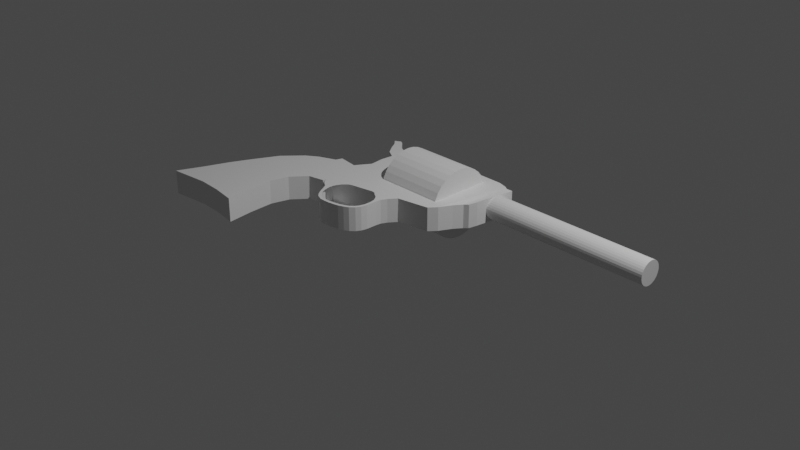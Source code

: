 # Source: pistol.blend  (saved by Blender 3.0.42; exported with 4.5.12 LTS)
import bpy
from mathutils import Matrix  # noqa: F401  (used for matrix-valued properties, if any)

bpy.ops.wm.read_factory_settings(use_empty=True)
scene = bpy.context.scene
scene.name = 'Scene'

# ---- collections
col_collection = bpy.data.collections.new('Collection'); scene.collection.children.link(col_collection)

# ---- world
world_world = bpy.data.worlds.new('World'); scene.world = world_world
world_world.use_nodes = True; world_world.node_tree.nodes.clear()
_N = world_world.node_tree.nodes; _L = world_world.node_tree.links
n0 = _N.new('ShaderNodeOutputWorld'); n0.name = 'World Output'; n0.location = (300, 300)
n1 = _N.new('ShaderNodeBackground'); n1.name = 'Background'; n1.location = (10, 300)
n1.inputs[0].default_value = (0.05088, 0.05088, 0.05088, 1.0)
_L.new(n1.outputs[0], n0.inputs[0])
n0.is_active_output = True
world_world.color = (0.05088, 0.05088, 0.05088)
world_world.use_sun_shadow = False
world_world.sun_shadow_jitter_overblur = 0.0

# ---- cameras
cam_camera = bpy.data.cameras.new('Camera')
cam_camera.clip_end = 100.0
cam_camera.ortho_scale = 7.314

# ---- lights
light_light = bpy.data.lights.new('Light', 'POINT')
light_light.transmission_factor = 0.0
light_light.energy = 1000.0
light_light.shadow_soft_size = 0.1
light_light.shadow_maximum_resolution = 0.006
light_light.use_absolute_resolution = True

# ---- meshes
me_cube_001 = bpy.data.meshes.new('Cube.001')
me_cube_001.from_pydata([(-1.046, -1.0, -1.0), (-1.046, -1.0, 1.0), (-0.1133, 1.031, -1.0), (-0.1133, 1.031, 1.0), (1.0, -1.0, -1.0), (1.0, -1.0, 1.0), (1.682, 1.113, -1.0), (1.682, 1.113, 1.0), (-0.3908, 0.506, -1.0), (-0.3908, 0.506, 1.0), (0.9783, 0.4853, -1.0), (0.9783, 0.4853, 1.0), (-0.2451, 0.7821, 1.0), (1.267, 0.8198, -1.0), (-0.2451, 0.7821, -1.0), (1.267, 0.8198, 1.0), (-0.6086, 0.05487, -1.0), (0.8693, 0.09361, 1.0), (-0.6086, 0.05487, 1.0), (0.8693, 0.09361, -1.0), (-0.8043, -0.4518, -1.0), (0.9116, -0.448, 1.0), (-0.8043, -0.4518, 1.0), (0.9116, -0.448, -1.0), (0.9088, 0.9655, -1.0), (0.9088, 0.9655, 1.0), (0.4275, -0.9272, -1.0), (0.4275, -0.9272, 1.0), (0.3949, 0.4941, 1.0), (0.3949, 0.4941, -1.0), (0.6755, 0.7486, -1.0), (0.6755, 0.7486, 1.0), (0.2395, 0.07711, 1.0), (0.2395, 0.07711, -1.0), (0.1804, -0.4496, 1.0), (0.1804, -0.4496, -1.0), (0.4787, 0.9932, -1.0), (-0.135, -0.9058, 1.0), (0.06425, 0.4991, -1.0), (0.2881, 0.7627, -1.0), (-0.1174, 0.06775, -1.0), (-0.234, -0.4505, -1.0), (0.4787, 0.9932, 1.0), (-0.135, -0.9058, -1.0), (0.06425, 0.4991, 1.0), (0.2881, 0.7627, 1.0), (-0.1174, 0.06775, 1.0), (-0.234, -0.4505, 1.0), (1.053, 3.375, 1.0), (1.854, 3.12, 1.0), (1.854, 3.12, -1.0), (1.053, 3.375, -1.0), (3.23, 1.351, -1.0), (3.23, 1.351, 1.0), (3.162, 3.396, -1.0), (3.162, 3.396, 1.0), (4.265, 1.524, -1.0), (4.473, 3.382, -1.0), (4.473, 3.382, 1.0), (4.265, 1.524, 1.0), (2.449, 1.238, 1.0), (2.449, 1.238, -1.0), (2.496, 3.399, -1.0), (2.496, 3.399, 1.0), (-0.1661, 0.9315, 1.0), (1.654, 0.8904, -1.0), (-0.1661, 0.9315, -1.0), (1.654, 0.8904, 1.0), (0.8154, 0.8787, 1.0), (0.8154, 0.8787, -1.0), (0.4024, 0.9009, -1.0), (0.4024, 0.9009, 1.0), (4.41, 1.686, -1.0), (4.705, 3.317, -1.0), (4.705, 3.317, 1.0), (4.41, 1.686, 1.0), (4.81, 2.393, -1.0), (4.94, 3.27, -1.0), (4.94, 3.27, 1.0), (4.81, 2.393, 1.0), (4.633, 2.177, 0.8612), (4.633, 2.177, -1.139), (4.782, 3.269, -1.0), (4.782, 3.269, 1.0), (4.527, 1.978, 0.9287), (4.527, 1.978, -1.071), (4.744, 3.292, -1.0), (4.744, 3.292, 1.0), (4.741, 2.228, -1.079), (4.85, 3.27, -1.0), (4.85, 3.27, 1.0), (4.741, 2.228, 0.9208), (2.201, 1.198, 1.0), (2.201, 1.198, -1.0), (2.289, 3.369, -1.0), (2.289, 3.369, 1.0), (1.416, 1.062, 1.0), (0.8031, -0.975, -1.0), (0.7776, 0.4883, 1.0), (1.063, 0.7953, 1.0), (0.6527, 0.08794, 1.0), (0.6601, -0.4485, 1.0), (1.416, 1.062, -1.0), (0.8031, -0.975, 1.0), (0.7776, 0.4883, -1.0), (1.063, 0.7953, -1.0), (0.6527, 0.08794, -1.0), (0.6601, -0.4485, -1.0), (1.725, 3.109, 1.0), (1.725, 3.109, -1.0), (1.366, 0.8864, 1.0), (1.366, 0.8864, -1.0), (1.928, 1.153, 1.0), (1.928, 1.153, -1.0), (2.046, 3.196, -1.0), (2.046, 3.196, 1.0), (0.5644, 1.61, 1.0), (0.9617, 1.759, 1.0), (0.2813, 1.434, 1.0), (1.731, 1.693, -1.0), (1.731, 1.693, 1.0), (0.2813, 1.434, -1.0), (0.5644, 1.61, -1.0), (0.9617, 1.759, -1.0), (3.21, 1.942, 1.0), (3.21, 1.942, -1.0), (4.325, 2.061, 1.0), (4.325, 2.061, -1.0), (2.463, 1.862, -1.0), (2.463, 1.862, 1.0), (4.495, 2.157, 1.0), (4.495, 2.157, -1.0), (4.847, 2.647, 1.0), (4.847, 2.647, -1.0), (4.676, 2.492, -1.099), (4.676, 2.492, 0.9013), (4.589, 2.358, 0.9493), (4.589, 2.358, -1.051), (4.773, 2.529, -1.056), (4.773, 2.529, 0.9437), (2.227, 1.825, 1.0), (2.227, 1.825, -1.0), (1.48, 1.662, 1.0), (1.48, 1.662, -1.0), (1.962, 1.743, -1.0), (1.962, 1.743, 1.0), (1.014, 1.9, 1.0), (1.746, 1.868, -1.0), (3.204, 2.12, 1.0), (4.343, 2.223, 1.0), (2.467, 2.05, 1.0), (4.521, 2.299, 1.0), (4.859, 2.723, 1.0), (4.689, 2.588, 0.9134), (4.608, 2.472, 0.9555), (4.782, 2.62, 0.9506), (2.234, 2.014, 1.0), (1.499, 1.843, 1.0), (1.499, 1.843, -1.0), (1.972, 1.921, 1.0), (1.746, 1.868, 1.0), (1.014, 1.9, -1.0), (3.204, 2.12, -1.0), (4.343, 2.223, -1.0), (2.467, 2.05, -1.0), (4.521, 2.299, -1.0), (4.859, 2.723, -1.0), (4.689, 2.588, -1.087), (4.608, 2.472, -1.045), (4.782, 2.62, -1.049), (2.234, 2.014, -1.0), (1.972, 1.921, -1.0), (1.774, 2.185, -1.0), (3.193, 2.444, 1.0), (4.376, 2.517, 1.0), (2.474, 2.392, 1.0), (4.567, 2.557, 1.0), (4.879, 2.862, 1.0), (4.712, 2.761, 0.9354), (4.643, 2.68, 0.9668), (4.799, 2.785, 0.9631), (2.248, 2.358, 1.0), (1.718, 2.166, 1.0), (1.718, 2.166, -1.0), (1.991, 2.245, 1.0), (1.774, 2.185, 1.0), (3.193, 2.444, -1.0), (4.376, 2.517, -1.0), (2.474, 2.392, -1.0), (4.567, 2.557, -1.0), (4.879, 2.862, -1.0), (4.712, 2.761, -1.065), (4.643, 2.68, -1.033), (4.799, 2.785, -1.037), (2.248, 2.358, -1.0), (1.991, 2.245, -1.0), (1.082, 3.357, 1.0), (1.822, 2.749, -1.0), (3.174, 3.018, 1.0), (4.434, 3.038, 1.0), (2.488, 2.999, 1.0), (4.65, 3.015, 1.0), (4.916, 3.108, 1.0), (4.754, 3.067, 0.9743), (4.704, 3.049, 0.9868), (4.83, 3.077, 0.9853), (2.273, 2.967, 1.0), (1.7, 2.754, 1.0), (1.7, 2.754, -1.0), (2.024, 2.818, 1.0), (1.822, 2.749, 1.0), (1.082, 3.357, -1.0), (3.174, 3.018, -1.0), (4.434, 3.038, -1.0), (2.488, 2.999, -1.0), (4.65, 3.015, -1.0), (4.916, 3.108, -1.0), (4.754, 3.067, -1.026), (4.704, 3.049, -1.013), (4.83, 3.077, -1.015), (2.273, 2.967, -1.0), (2.024, 2.818, -1.0), (1.798, 2.467, 1.0), (3.184, 2.731, -1.0), (4.405, 2.777, -1.0), (2.481, 2.696, -1.0), (4.609, 2.786, -1.0), (4.898, 2.985, -1.0), (4.733, 2.914, -1.045), (4.673, 2.865, -1.023), (4.814, 2.931, -1.026), (2.26, 2.663, -1.0), (2.008, 2.531, -1.0), (1.798, 2.467, -1.0), (3.184, 2.731, 1.0), (4.405, 2.777, 1.0), (2.481, 2.696, 1.0), (4.609, 2.786, 1.0), (4.898, 2.985, 1.0), (4.733, 2.914, 0.9548), (4.673, 2.865, 0.9768), (4.814, 2.931, 0.9742), (2.26, 2.663, 1.0), (1.675, 2.48, 1.0), (1.675, 2.48, -1.0), (2.008, 2.531, 1.0), (1.254, 1.032, -1.0), (0.6834, -0.9597, 1.0), (0.6556, 0.4902, -1.0), (0.9398, 0.7804, -1.0), (0.521, 0.08448, -1.0), (0.5073, -0.4489, -1.0), (1.491, 3.21, -1.0), (1.19, 0.8839, -1.0), (1.254, 1.032, 1.0), (0.6834, -0.9597, -1.0), (0.6556, 0.4902, 1.0), (0.9398, 0.7804, 1.0), (0.521, 0.08448, 1.0), (0.5073, -0.4489, 1.0), (1.491, 3.21, 1.0), (1.19, 0.8839, 1.0), (1.324, 1.669, 1.0), (1.324, 1.669, -1.0), (1.345, 1.861, 1.0), (1.345, 1.861, -1.0), (1.469, 2.876, 1.0), (1.469, 2.876, -1.0), (1.035, 0.9896, -1.0), (0.5209, -0.9391, 1.0), (0.49, 0.4927, -1.0), (0.7719, 0.7602, -1.0), (0.3422, 0.0798, -1.0), (0.2997, -0.4493, -1.0), (1.287, 3.402, -1.0), (0.9523, 0.8806, -1.0), (1.111, 1.678, 1.0), (1.134, 1.886, 1.0), (1.302, 3.083, 1.0), (1.035, 0.9896, 1.0), (0.5209, -0.9391, -1.0), (0.49, 0.4927, 1.0), (0.7719, 0.7602, 1.0), (0.3422, 0.0798, 1.0), (0.2997, -0.4493, 1.0), (1.287, 3.402, 1.0), (0.9523, 0.8806, 1.0), (1.111, 1.678, -1.0), (1.134, 1.886, -1.0), (1.302, 3.083, -1.0), (0.9719, 0.9776, -1.0), (0.4742, -0.9331, 1.0), (0.4424, 0.4934, -1.0), (0.7237, 0.7544, -1.0), (0.2909, 0.07845, -1.0), (0.24, -0.4495, -1.0), (1.201, 3.446, -1.0), (0.8838, 0.8796, -1.0), (1.05, 1.681, 1.0), (1.074, 1.893, 1.0), (1.194, 3.252, 1.0), (0.9719, 0.9776, 1.0), (0.4742, -0.9331, -1.0), (0.4424, 0.4934, 1.0), (0.7237, 0.7544, 1.0), (0.2909, 0.07845, 1.0), (0.24, -0.4495, 1.0), (1.201, 3.446, 1.0), (0.8838, 0.8796, 1.0), (1.05, 1.681, -1.0), (1.074, 1.893, -1.0), (1.194, 3.252, -1.0)], [(278, 289), (243, 244), (182, 183), (116, 122), (300, 311)], [(66, 64, 3, 2), (23, 21, 5, 4), (43, 37, 1, 0), (107, 23, 4, 97), (47, 22, 1, 37), (45, 12, 9, 44), (105, 13, 10, 104), (13, 15, 11, 10), (16, 18, 9, 8), (65, 67, 15, 13), (111, 65, 13, 105), (71, 64, 12, 45), (8, 9, 12, 14), (20, 22, 18, 16), (44, 9, 18, 46), (104, 10, 19, 106), (10, 11, 17, 19), (0, 1, 22, 20), (46, 18, 22, 47), (106, 19, 23, 107), (19, 17, 21, 23), (40, 33, 35, 41), (305, 32, 34, 306), (38, 29, 33, 40), (303, 28, 32, 305), (308, 68, 31, 304), (70, 69, 30, 39), (39, 30, 29, 38), (304, 31, 28, 303), (306, 34, 27, 291), (41, 35, 26, 43), (302, 291, 27, 26), (20, 41, 43, 0), (14, 39, 38, 8), (66, 70, 39, 14), (8, 38, 40, 16), (16, 40, 41, 20), (32, 46, 47, 34), (28, 44, 46, 32), (68, 71, 45, 31), (31, 45, 44, 28), (34, 47, 37, 27), (26, 27, 37, 43), (109, 108, 49, 50), (311, 211, 51, 296), (207, 210, 49, 108), (129, 60, 53, 124), (62, 63, 55, 54), (214, 62, 54, 212), (60, 61, 52, 53), (124, 53, 59, 126), (54, 55, 58, 57), (212, 54, 57, 213), (53, 52, 56, 59), (92, 93, 61, 60), (220, 94, 62, 214), (94, 95, 63, 62), (140, 92, 60, 129), (25, 42, 71, 68), (2, 36, 70, 66), (36, 24, 69, 70), (301, 25, 68, 308), (42, 3, 64, 71), (102, 6, 65, 111), (6, 7, 67, 65), (14, 12, 64, 66), (126, 59, 75, 130), (57, 58, 74, 73), (213, 57, 73, 215), (59, 56, 72, 75), (139, 91, 79, 132), (89, 90, 78, 77), (219, 89, 77, 216), (91, 88, 76, 79), (84, 85, 81, 80), (218, 86, 82, 217), (86, 87, 83, 82), (136, 84, 80, 135), (130, 75, 84, 136), (73, 74, 87, 86), (215, 73, 86, 218), (75, 72, 85, 84), (80, 81, 88, 91), (217, 82, 89, 219), (82, 83, 90, 89), (135, 80, 91, 139), (145, 112, 92, 140), (114, 115, 95, 94), (221, 114, 94, 220), (112, 113, 93, 92), (246, 102, 111, 253), (7, 96, 110, 67), (266, 207, 108, 260), (197, 208, 109, 50), (252, 260, 108, 109), (4, 5, 103, 97), (21, 101, 103, 5), (15, 99, 98, 11), (67, 110, 99, 15), (11, 98, 100, 17), (17, 100, 101, 21), (250, 106, 107, 251), (248, 104, 106, 250), (253, 111, 105, 249), (249, 105, 104, 248), (251, 107, 97, 255), (7, 6, 113, 112), (197, 50, 114, 221), (50, 49, 115, 114), (120, 7, 112, 145), (160, 120, 145, 159), (6, 119, 144, 113), (6, 102, 143, 119), (254, 96, 142, 262), (113, 144, 141, 93), (159, 145, 140, 156), (153, 135, 139, 155), (81, 134, 138, 88), (72, 131, 137, 85), (151, 130, 136, 154), (154, 136, 135, 153), (85, 137, 134, 81), (88, 138, 133, 76), (155, 139, 132, 152), (56, 127, 131, 72), (149, 126, 130, 151), (156, 140, 129, 150), (93, 141, 128, 61), (52, 125, 127, 56), (148, 124, 126, 149), (61, 128, 125, 52), (150, 129, 124, 148), (2, 3, 118, 121), (96, 7, 120, 142), (290, 24, 123, 309), (24, 36, 122, 123), (36, 2, 121, 122), (42, 25, 117, 116), (3, 42, 116, 118), (175, 150, 148, 173), (173, 148, 149, 174), (181, 156, 150, 175), (174, 149, 151, 176), (180, 155, 152, 177), (179, 154, 153, 178), (176, 151, 154, 179), (178, 153, 155, 180), (184, 159, 156, 181), (185, 160, 159, 184), (119, 147, 171, 144), (119, 143, 158, 147), (262, 142, 157, 264), (144, 171, 170, 141), (134, 167, 169, 138), (131, 165, 168, 137), (137, 168, 167, 134), (138, 169, 166, 133), (127, 163, 165, 131), (141, 170, 164, 128), (125, 162, 163, 127), (128, 164, 162, 125), (142, 120, 160, 157), (309, 123, 161, 310), (222, 185, 184, 245), (245, 184, 181, 242), (239, 178, 180, 241), (237, 176, 179, 240), (240, 179, 178, 239), (241, 180, 177, 238), (235, 174, 176, 237), (242, 181, 175, 236), (234, 173, 174, 235), (236, 175, 173, 234), (147, 172, 195, 171), (147, 158, 183, 172), (171, 195, 194, 170), (167, 191, 193, 169), (165, 189, 192, 168), (168, 192, 191, 167), (169, 193, 190, 166), (163, 187, 189, 165), (170, 194, 188, 164), (162, 186, 187, 163), (164, 188, 186, 162), (157, 160, 185, 182), (118, 116, 117, 123, 122, 121), (63, 200, 198, 55), (55, 198, 199, 58), (95, 206, 200, 63), (58, 199, 201, 74), (90, 205, 202, 78), (87, 204, 203, 83), (74, 201, 204, 87), (83, 203, 205, 90), (115, 209, 206, 95), (49, 210, 209, 115), (233, 197, 221, 232), (233, 244, 208, 197), (232, 221, 220, 231), (228, 217, 219, 230), (226, 215, 218, 229), (229, 218, 217, 228), (230, 219, 216, 227), (224, 213, 215, 226), (231, 220, 214, 225), (223, 212, 213, 224), (225, 214, 212, 223), (243, 222, 210, 207), (182, 185, 222, 243), (188, 225, 223, 186), (186, 223, 224, 187), (194, 231, 225, 188), (187, 224, 226, 189), (193, 230, 227, 190), (192, 229, 228, 191), (189, 226, 229, 192), (191, 228, 230, 193), (195, 232, 231, 194), (172, 183, 244, 233), (172, 233, 232, 195), (200, 236, 234, 198), (198, 234, 235, 199), (206, 242, 236, 200), (199, 235, 237, 201), (205, 241, 238, 202), (204, 240, 239, 203), (201, 237, 240, 204), (203, 239, 241, 205), (209, 245, 242, 206), (210, 222, 245, 209), (182, 243, 207, 208, 244, 183, 158, 157), (143, 265, 264, 157, 158), (143, 263, 265, 158), (276, 262, 264, 277), (102, 246, 263, 143), (279, 254, 262, 276), (273, 251, 255, 280), (271, 249, 248, 270), (275, 253, 249, 271), (270, 248, 250, 272), (272, 250, 251, 273), (274, 285, 260, 252), (278, 266, 260, 285), (268, 246, 253, 275), (96, 254, 261, 110), (208, 267, 252, 109), (97, 103, 247, 255), (101, 259, 247, 103), (99, 257, 256, 98), (110, 261, 257, 99), (98, 256, 258, 100), (100, 258, 259, 101), (290, 268, 275, 297), (300, 278, 285, 307), (296, 307, 285, 274), (294, 272, 273, 295), (292, 270, 272, 294), (297, 275, 271, 293), (293, 271, 270, 292), (295, 273, 280, 302), (301, 279, 276, 298), (298, 276, 277, 299), (300, 196, 211, 311, 289, 267, 266, 278), (263, 287, 288, 265), (246, 268, 287, 263), (254, 279, 286, 261), (267, 289, 274, 252), (255, 247, 269, 280), (259, 284, 269, 247), (257, 282, 281, 256), (261, 286, 282, 257), (256, 281, 283, 258), (258, 283, 284, 259), (117, 298, 299, 146), (25, 301, 298, 117), (35, 295, 302, 26), (30, 293, 292, 29), (69, 297, 293, 30), (29, 292, 294, 33), (33, 294, 295, 35), (51, 48, 307, 296), (196, 300, 307, 48), (24, 290, 297, 69), (161, 123, 117, 146), (287, 309, 310, 288), (268, 290, 309, 287), (279, 301, 308, 286), (289, 311, 296, 274), (280, 269, 291, 302), (284, 306, 291, 269), (282, 304, 303, 281), (286, 308, 304, 282), (281, 303, 305, 283), (283, 305, 306, 284), (196, 48, 51, 211), (267, 208, 207, 266), (265, 288, 310, 161, 146, 299, 277, 264), (202, 238, 177, 152, 132, 79, 76, 133, 166, 190, 227, 216, 77, 78)])
_uv = me_cube_001.uv_layers.new(name='UVMap')
_uv.uv.foreach_set('vector', [0.375, 0.2377, 0.625, 0.2377, 0.625, 0.25, 0.375, 0.25, 0.375, 0.6851, 0.625, 0.6851, 0.625, 0.75, 0.375, 0.75, 0.375, 0.9169, 0.625, 0.9169, 0.625, 1.0, 0.375, 1.0, 0.3384, 0.6851, 0.375, 0.6851, 0.375, 0.75, 0.3384, 0.75, 0.7919, 0.6851, 0.875, 0.6851, 0.875, 0.75, 0.7919, 0.75, 0.7919, 0.5307, 0.875, 0.5307, 0.875, 0.5685, 0.7919, 0.5685, 0.3384, 0.5307, 0.375, 0.5307, 0.375, 0.5685, 0.3384, 0.5685, 0.375, 0.5307, 0.625, 0.5307, 0.625, 0.5685, 0.375, 0.5685, 0.375, 0.1298, 0.625, 0.1298, 0.625, 0.1815, 0.375, 0.1815, 0.375, 0.5123, 0.625, 0.5123, 0.625, 0.5307, 0.375, 0.5307, 0.3384, 0.5123, 0.375, 0.5123, 0.375, 0.5307, 0.3384, 0.5307, 0.7919, 0.5123, 0.875, 0.5123, 0.875, 0.5307, 0.7919, 0.5307, 0.375, 0.1815, 0.625, 0.1815, 0.625, 0.2193, 0.375, 0.2193, 0.375, 0.06492, 0.625, 0.06492, 0.625, 0.1298, 0.375, 0.1298, 0.7919, 0.5685, 0.875, 0.5685, 0.875, 0.6202, 0.7919, 0.6202, 0.3384, 0.5685, 0.375, 0.5685, 0.375, 0.6202, 0.3384, 0.6202, 0.375, 0.5685, 0.625, 0.5685, 0.625, 0.6202, 0.375, 0.6202, 0.375, 0.0, 0.625, 0.0, 0.625, 0.06492, 0.375, 0.06492, 0.7919, 0.6202, 0.875, 0.6202, 0.875, 0.6851, 0.7919, 0.6851, 0.3384, 0.6202, 0.375, 0.6202, 0.375, 0.6851, 0.3384, 0.6851, 0.375, 0.6202, 0.625, 0.6202, 0.625, 0.6851, 0.375, 0.6851, 0.2081, 0.6202, 0.2685, 0.6202, 0.2685, 0.6851, 0.2081, 0.6851, 0.7228, 0.6202, 0.7315, 0.6202, 0.7315, 0.6851, 0.7228, 0.6851, 0.2081, 0.5685, 0.2685, 0.5685, 0.2685, 0.6202, 0.2081, 0.6202, 0.7228, 0.5685, 0.7315, 0.5685, 0.7315, 0.6202, 0.7228, 0.6202, 0.7228, 0.5123, 0.7315, 0.5123, 0.7315, 0.5307, 0.7228, 0.5307, 0.2081, 0.5123, 0.2685, 0.5123, 0.2685, 0.5307, 0.2081, 0.5307, 0.2081, 0.5307, 0.2685, 0.5307, 0.2685, 0.5685, 0.2081, 0.5685, 0.7228, 0.5307, 0.7315, 0.5307, 0.7315, 0.5685, 0.7228, 0.5685, 0.7228, 0.6851, 0.7315, 0.6851, 0.7315, 0.75, 0.7228, 0.75, 0.2081, 0.6851, 0.2685, 0.6851, 0.2685, 0.75, 0.2081, 0.75, 0.375, 0.8478, 0.625, 0.8478, 0.625, 0.8565, 0.375, 0.8565, 0.125, 0.6851, 0.2081, 0.6851, 0.2081, 0.75, 0.125, 0.75, 0.125, 0.5307, 0.2081, 0.5307, 0.2081, 0.5685, 0.125, 0.5685, 0.125, 0.5123, 0.2081, 0.5123, 0.2081, 0.5307, 0.125, 0.5307, 0.125, 0.5685, 0.2081, 0.5685, 0.2081, 0.6202, 0.125, 0.6202, 0.125, 0.6202, 0.2081, 0.6202, 0.2081, 0.6851, 0.125, 0.6851, 0.7315, 0.6202, 0.7919, 0.6202, 0.7919, 0.6851, 0.7315, 0.6851, 0.7315, 0.5685, 0.7919, 0.5685, 0.7919, 0.6202, 0.7315, 0.6202, 0.7315, 0.5123, 0.7919, 0.5123, 0.7919, 0.5307, 0.7315, 0.5307, 0.7315, 0.5307, 0.7919, 0.5307, 0.7919, 0.5685, 0.7315, 0.5685, 0.7315, 0.6851, 0.7919, 0.6851, 0.7919, 0.75, 0.7315, 0.75, 0.375, 0.8565, 0.625, 0.8565, 0.625, 0.9169, 0.375, 0.9169, 0.375, 0.4634, 0.625, 0.4634, 0.625, 0.5, 0.375, 0.5, 0.2772, 0.5, 0.2685, 0.5, 0.2685, 0.5, 0.2772, 0.5, 0.6616, 0.5, 0.625, 0.5, 0.625, 0.5, 0.6616, 0.5, 0.625, 0.5, 0.625, 0.5, 0.625, 0.5, 0.625, 0.5, 0.375, 0.5, 0.625, 0.5, 0.625, 0.5, 0.375, 0.5, 0.375, 0.5, 0.375, 0.5, 0.375, 0.5, 0.375, 0.5, 0.625, 0.5, 0.375, 0.5, 0.375, 0.5, 0.625, 0.5, 0.625, 0.5, 0.625, 0.5, 0.625, 0.5, 0.625, 0.5, 0.375, 0.5, 0.625, 0.5, 0.625, 0.5, 0.375, 0.5, 0.375, 0.5, 0.375, 0.5, 0.375, 0.5, 0.375, 0.5, 0.625, 0.5, 0.375, 0.5, 0.375, 0.5, 0.625, 0.5, 0.625, 0.5, 0.375, 0.5, 0.375, 0.5, 0.625, 0.5, 0.375, 0.5, 0.375, 0.5, 0.375, 0.5, 0.375, 0.5, 0.375, 0.5, 0.625, 0.5, 0.625, 0.5, 0.375, 0.5, 0.625, 0.5, 0.625, 0.5, 0.625, 0.5, 0.625, 0.5, 0.7315, 0.5, 0.7919, 0.5, 0.7919, 0.5123, 0.7315, 0.5123, 0.125, 0.5, 0.2081, 0.5, 0.2081, 0.5123, 0.125, 0.5123, 0.2081, 0.5, 0.2685, 0.5, 0.2685, 0.5123, 0.2081, 0.5123, 0.7228, 0.5, 0.7315, 0.5, 0.7315, 0.5123, 0.7228, 0.5123, 0.7919, 0.5, 0.875, 0.5, 0.875, 0.5123, 0.7919, 0.5123, 0.3384, 0.5, 0.375, 0.5, 0.375, 0.5123, 0.3384, 0.5123, 0.375, 0.5, 0.625, 0.5, 0.625, 0.5123, 0.375, 0.5123, 0.375, 0.2193, 0.625, 0.2193, 0.625, 0.2377, 0.375, 0.2377, 0.625, 0.5, 0.625, 0.5, 0.625, 0.5, 0.625, 0.5, 0.375, 0.5, 0.625, 0.5, 0.625, 0.5, 0.375, 0.5, 0.375, 0.5, 0.375, 0.5, 0.375, 0.5, 0.375, 0.5, 0.625, 0.5, 0.375, 0.5, 0.375, 0.5, 0.625, 0.5, 0.625, 0.5, 0.625, 0.5, 0.625, 0.5, 0.625, 0.5, 0.375, 0.5, 0.625, 0.5, 0.625, 0.5, 0.375, 0.5, 0.375, 0.5, 0.375, 0.5, 0.375, 0.5, 0.375, 0.5, 0.625, 0.5, 0.375, 0.5, 0.375, 0.5, 0.625, 0.5, 0.625, 0.5, 0.375, 0.5, 0.375, 0.5, 0.625, 0.5, 0.375, 0.5, 0.375, 0.5, 0.375, 0.5, 0.375, 0.5, 0.375, 0.5, 0.625, 0.5, 0.625, 0.5, 0.375, 0.5, 0.625, 0.5, 0.625, 0.5, 0.625, 0.5, 0.625, 0.5, 0.625, 0.5, 0.625, 0.5, 0.625, 0.5, 0.625, 0.5, 0.375, 0.5, 0.625, 0.5, 0.625, 0.5, 0.375, 0.5, 0.375, 0.5, 0.375, 0.5, 0.375, 0.5, 0.375, 0.5, 0.625, 0.5, 0.375, 0.5, 0.375, 0.5, 0.625, 0.5, 0.625, 0.5, 0.375, 0.5, 0.375, 0.5, 0.625, 0.5, 0.375, 0.5, 0.375, 0.5, 0.375, 0.5, 0.375, 0.5, 0.375, 0.5, 0.625, 0.5, 0.625, 0.5, 0.375, 0.5, 0.625, 0.5, 0.625, 0.5, 0.625, 0.5, 0.625, 0.5, 0.625, 0.5, 0.625, 0.5, 0.625, 0.5, 0.625, 0.5, 0.375, 0.5, 0.625, 0.5, 0.625, 0.5, 0.375, 0.5, 0.375, 0.5, 0.375, 0.5, 0.375, 0.5, 0.375, 0.5, 0.625, 0.5, 0.375, 0.5, 0.375, 0.5, 0.625, 0.5, 0.3161, 0.5, 0.3384, 0.5, 0.3384, 0.5123, 0.3161, 0.5123, 0.625, 0.5, 0.6616, 0.5, 0.6616, 0.5123, 0.625, 0.5123, 0.6839, 0.5, 0.6616, 0.5, 0.6616, 0.5, 0.6839, 0.5, 0.375, 0.5, 0.3384, 0.5, 0.3384, 0.5, 0.375, 0.5, 0.375, 0.4411, 0.625, 0.4411, 0.625, 0.4634, 0.375, 0.4634, 0.375, 0.75, 0.625, 0.75, 0.625, 0.7866, 0.375, 0.7866, 0.625, 0.6851, 0.6616, 0.6851, 0.6616, 0.75, 0.625, 0.75, 0.625, 0.5307, 0.6616, 0.5307, 0.6616, 0.5685, 0.625, 0.5685, 0.625, 0.5123, 0.6616, 0.5123, 0.6616, 0.5307, 0.625, 0.5307, 0.625, 0.5685, 0.6616, 0.5685, 0.6616, 0.6202, 0.625, 0.6202, 0.625, 0.6202, 0.6616, 0.6202, 0.6616, 0.6851, 0.625, 0.6851, 0.3161, 0.6202, 0.3384, 0.6202, 0.3384, 0.6851, 0.3161, 0.6851, 0.3161, 0.5685, 0.3384, 0.5685, 0.3384, 0.6202, 0.3161, 0.6202, 0.3161, 0.5123, 0.3384, 0.5123, 0.3384, 0.5307, 0.3161, 0.5307, 0.3161, 0.5307, 0.3384, 0.5307, 0.3384, 0.5685, 0.3161, 0.5685, 0.3161, 0.6851, 0.3384, 0.6851, 0.3384, 0.75, 0.3161, 0.75, 0.625, 0.5, 0.375, 0.5, 0.375, 0.5, 0.625, 0.5, 0.375, 0.5, 0.375, 0.5, 0.375, 0.5, 0.375, 0.5, 0.375, 0.5, 0.625, 0.5, 0.625, 0.5, 0.375, 0.5, 0.625, 0.5, 0.625, 0.5, 0.625, 0.5, 0.625, 0.5, 0.625, 0.5, 0.625, 0.5, 0.625, 0.5, 0.625, 0.5, 0.375, 0.5, 0.375, 0.5, 0.375, 0.5, 0.375, 0.5, 0.375, 0.5, 0.3384, 0.5, 0.3384, 0.5, 0.375, 0.5, 0.6839, 0.5, 0.6616, 0.5, 0.6616, 0.5, 0.6839, 0.5, 0.375, 0.5, 0.375, 0.5, 0.375, 0.5, 0.375, 0.5, 0.625, 0.5, 0.625, 0.5, 0.625, 0.5, 0.625, 0.5, 0.625, 0.5, 0.625, 0.5, 0.625, 0.5, 0.625, 0.5, 0.375, 0.5, 0.375, 0.5, 0.375, 0.5, 0.375, 0.5, 0.375, 0.5, 0.375, 0.5, 0.375, 0.5, 0.375, 0.5, 0.625, 0.5, 0.625, 0.5, 0.625, 0.5, 0.625, 0.5, 0.625, 0.5, 0.625, 0.5, 0.625, 0.5, 0.625, 0.5, 0.375, 0.5, 0.375, 0.5, 0.375, 0.5, 0.375, 0.5, 0.375, 0.5, 0.375, 0.5, 0.375, 0.5, 0.375, 0.5, 0.625, 0.5, 0.625, 0.5, 0.625, 0.5, 0.625, 0.5, 0.375, 0.5, 0.375, 0.5, 0.375, 0.5, 0.375, 0.5, 0.625, 0.5, 0.625, 0.5, 0.625, 0.5, 0.625, 0.5, 0.625, 0.5, 0.625, 0.5, 0.625, 0.5, 0.625, 0.5, 0.375, 0.5, 0.375, 0.5, 0.375, 0.5, 0.375, 0.5, 0.375, 0.5, 0.375, 0.5, 0.375, 0.5, 0.375, 0.5, 0.625, 0.5, 0.625, 0.5, 0.625, 0.5, 0.625, 0.5, 0.375, 0.5, 0.375, 0.5, 0.375, 0.5, 0.375, 0.5, 0.625, 0.5, 0.625, 0.5, 0.625, 0.5, 0.625, 0.5, 0.375, 0.25, 0.625, 0.25, 0.625, 0.25, 0.375, 0.25, 0.6616, 0.5, 0.625, 0.5, 0.625, 0.5, 0.6616, 0.5, 0.2772, 0.5, 0.2685, 0.5, 0.2685, 0.5, 0.2772, 0.5, 0.2685, 0.5, 0.2081, 0.5, 0.2081, 0.5, 0.2685, 0.5, 0.2081, 0.5, 0.125, 0.5, 0.125, 0.5, 0.2081, 0.5, 0.7919, 0.5, 0.7315, 0.5, 0.7315, 0.5, 0.7919, 0.5, 0.875, 0.5, 0.7919, 0.5, 0.7919, 0.5, 0.875, 0.5, 0.625, 0.5, 0.625, 0.5, 0.625, 0.5, 0.625, 0.5, 0.625, 0.5, 0.625, 0.5, 0.625, 0.5, 0.625, 0.5, 0.625, 0.5, 0.625, 0.5, 0.625, 0.5, 0.625, 0.5, 0.625, 0.5, 0.625, 0.5, 0.625, 0.5, 0.625, 0.5, 0.625, 0.5, 0.625, 0.5, 0.625, 0.5, 0.625, 0.5, 0.625, 0.5, 0.625, 0.5, 0.625, 0.5, 0.625, 0.5, 0.625, 0.5, 0.625, 0.5, 0.625, 0.5, 0.625, 0.5, 0.625, 0.5, 0.625, 0.5, 0.625, 0.5, 0.625, 0.5, 0.625, 0.5, 0.625, 0.5, 0.625, 0.5, 0.625, 0.5, 0.625, 0.5, 0.625, 0.5, 0.625, 0.5, 0.625, 0.5, 0.375, 0.5, 0.375, 0.5, 0.375, 0.5, 0.375, 0.5, 0.375, 0.5, 0.3384, 0.5, 0.3384, 0.5, 0.375, 0.5, 0.6839, 0.5, 0.6616, 0.5, 0.6616, 0.5, 0.6839, 0.5, 0.375, 0.5, 0.375, 0.5, 0.375, 0.5, 0.375, 0.5, 0.375, 0.5, 0.375, 0.5, 0.375, 0.5, 0.375, 0.5, 0.375, 0.5, 0.375, 0.5, 0.375, 0.5, 0.375, 0.5, 0.375, 0.5, 0.375, 0.5, 0.375, 0.5, 0.375, 0.5, 0.375, 0.5, 0.375, 0.5, 0.375, 0.5, 0.375, 0.5, 0.375, 0.5, 0.375, 0.5, 0.375, 0.5, 0.375, 0.5, 0.375, 0.5, 0.375, 0.5, 0.375, 0.5, 0.375, 0.5, 0.375, 0.5, 0.375, 0.5, 0.375, 0.5, 0.375, 0.5, 0.375, 0.5, 0.375, 0.5, 0.375, 0.5, 0.375, 0.5, 0.6616, 0.5, 0.625, 0.5, 0.625, 0.5, 0.6616, 0.5, 0.2772, 0.5, 0.2685, 0.5, 0.2685, 0.5, 0.2772, 0.5, 0.625, 0.5, 0.625, 0.5, 0.625, 0.5, 0.625, 0.5, 0.625, 0.5, 0.625, 0.5, 0.625, 0.5, 0.625, 0.5, 0.625, 0.5, 0.625, 0.5, 0.625, 0.5, 0.625, 0.5, 0.625, 0.5, 0.625, 0.5, 0.625, 0.5, 0.625, 0.5, 0.625, 0.5, 0.625, 0.5, 0.625, 0.5, 0.625, 0.5, 0.625, 0.5, 0.625, 0.5, 0.625, 0.5, 0.625, 0.5, 0.625, 0.5, 0.625, 0.5, 0.625, 0.5, 0.625, 0.5, 0.625, 0.5, 0.625, 0.5, 0.625, 0.5, 0.625, 0.5, 0.625, 0.5, 0.625, 0.5, 0.625, 0.5, 0.625, 0.5, 0.625, 0.5, 0.625, 0.5, 0.625, 0.5, 0.625, 0.5, 0.375, 0.5, 0.375, 0.5, 0.375, 0.5, 0.375, 0.5, 0.375, 0.5, 0.3384, 0.5, 0.3384, 0.5, 0.375, 0.5, 0.375, 0.5, 0.375, 0.5, 0.375, 0.5, 0.375, 0.5, 0.375, 0.5, 0.375, 0.5, 0.375, 0.5, 0.375, 0.5, 0.375, 0.5, 0.375, 0.5, 0.375, 0.5, 0.375, 0.5, 0.375, 0.5, 0.375, 0.5, 0.375, 0.5, 0.375, 0.5, 0.375, 0.5, 0.375, 0.5, 0.375, 0.5, 0.375, 0.5, 0.375, 0.5, 0.375, 0.5, 0.375, 0.5, 0.375, 0.5, 0.375, 0.5, 0.375, 0.5, 0.375, 0.5, 0.375, 0.5, 0.375, 0.5, 0.375, 0.5, 0.375, 0.5, 0.375, 0.5, 0.375, 0.5, 0.375, 0.5, 0.375, 0.5, 0.375, 0.5, 0.6616, 0.5, 0.625, 0.5, 0.625, 0.5, 0.6616, 0.5, 0.875, 0.5, 0.7919, 0.5, 0.7315, 0.5, 0.2685, 0.5, 0.2081, 0.5, 0.125, 0.5, 0.625, 0.5, 0.625, 0.5, 0.625, 0.5, 0.625, 0.5, 0.625, 0.5, 0.625, 0.5, 0.625, 0.5, 0.625, 0.5, 0.625, 0.5, 0.625, 0.5, 0.625, 0.5, 0.625, 0.5, 0.625, 0.5, 0.625, 0.5, 0.625, 0.5, 0.625, 0.5, 0.625, 0.5, 0.625, 0.5, 0.625, 0.5, 0.625, 0.5, 0.625, 0.5, 0.625, 0.5, 0.625, 0.5, 0.625, 0.5, 0.625, 0.5, 0.625, 0.5, 0.625, 0.5, 0.625, 0.5, 0.625, 0.5, 0.625, 0.5, 0.625, 0.5, 0.625, 0.5, 0.625, 0.5, 0.625, 0.5, 0.625, 0.5, 0.625, 0.5, 0.625, 0.5, 0.625, 0.5, 0.625, 0.5, 0.625, 0.5, 0.375, 0.5, 0.375, 0.5, 0.375, 0.5, 0.375, 0.5, 0.375, 0.5, 0.3384, 0.5, 0.3384, 0.5, 0.375, 0.5, 0.375, 0.5, 0.375, 0.5, 0.375, 0.5, 0.375, 0.5, 0.375, 0.5, 0.375, 0.5, 0.375, 0.5, 0.375, 0.5, 0.375, 0.5, 0.375, 0.5, 0.375, 0.5, 0.375, 0.5, 0.375, 0.5, 0.375, 0.5, 0.375, 0.5, 0.375, 0.5, 0.375, 0.5, 0.375, 0.5, 0.375, 0.5, 0.375, 0.5, 0.375, 0.5, 0.375, 0.5, 0.375, 0.5, 0.375, 0.5, 0.375, 0.5, 0.375, 0.5, 0.375, 0.5, 0.375, 0.5, 0.375, 0.5, 0.375, 0.5, 0.375, 0.5, 0.375, 0.5, 0.375, 0.5, 0.375, 0.5, 0.375, 0.5, 0.375, 0.5, 0.6616, 0.5, 0.625, 0.5, 0.625, 0.5, 0.6616, 0.5, 0.6616, 0.5, 0.625, 0.5, 0.625, 0.5, 0.6616, 0.5, 0.375, 0.5, 0.375, 0.5, 0.375, 0.5, 0.375, 0.5, 0.375, 0.5, 0.375, 0.5, 0.375, 0.5, 0.375, 0.5, 0.375, 0.5, 0.375, 0.5, 0.375, 0.5, 0.375, 0.5, 0.375, 0.5, 0.375, 0.5, 0.375, 0.5, 0.375, 0.5, 0.375, 0.5, 0.375, 0.5, 0.375, 0.5, 0.375, 0.5, 0.375, 0.5, 0.375, 0.5, 0.375, 0.5, 0.375, 0.5, 0.375, 0.5, 0.375, 0.5, 0.375, 0.5, 0.375, 0.5, 0.375, 0.5, 0.375, 0.5, 0.375, 0.5, 0.375, 0.5, 0.375, 0.5, 0.375, 0.5, 0.375, 0.5, 0.375, 0.5, 0.375, 0.5, 0.3384, 0.5, 0.3384, 0.5, 0.375, 0.5, 0.375, 0.5, 0.375, 0.5, 0.375, 0.5, 0.375, 0.5, 0.625, 0.5, 0.625, 0.5, 0.625, 0.5, 0.625, 0.5, 0.625, 0.5, 0.625, 0.5, 0.625, 0.5, 0.625, 0.5, 0.625, 0.5, 0.625, 0.5, 0.625, 0.5, 0.625, 0.5, 0.625, 0.5, 0.625, 0.5, 0.625, 0.5, 0.625, 0.5, 0.625, 0.5, 0.625, 0.5, 0.625, 0.5, 0.625, 0.5, 0.625, 0.5, 0.625, 0.5, 0.625, 0.5, 0.625, 0.5, 0.625, 0.5, 0.625, 0.5, 0.625, 0.5, 0.625, 0.5, 0.625, 0.5, 0.625, 0.5, 0.625, 0.5, 0.625, 0.5, 0.625, 0.5, 0.625, 0.5, 0.625, 0.5, 0.625, 0.5, 0.625, 0.5, 0.625, 0.5, 0.625, 0.5, 0.625, 0.5, 0.6616, 0.5, 0.6616, 0.5, 0.6616, 0.5, 0.3384, 0.5, 0.3384, 0.5, 0.3384, 0.5, 0.3384, 0.5, 0.0, 0.0, 0.0, 0.0, 0.0, 0.0, 0.0, 0.0, 0.0, 0.0, 0.0, 0.0, 0.3384, 0.5, 0.3161, 0.5, 0.3161, 0.5, 0.3384, 0.5, 0.7142, 0.5, 0.6839, 0.5, 0.6839, 0.5, 0.7142, 0.5, 0.3384, 0.5, 0.3161, 0.5, 0.3161, 0.5, 0.3384, 0.5, 0.7142, 0.5, 0.6839, 0.5, 0.6839, 0.5, 0.7142, 0.5, 0.2858, 0.6851, 0.3161, 0.6851, 0.3161, 0.75, 0.2858, 0.75, 0.2858, 0.5307, 0.3161, 0.5307, 0.3161, 0.5685, 0.2858, 0.5685, 0.2858, 0.5123, 0.3161, 0.5123, 0.3161, 0.5307, 0.2858, 0.5307, 0.2858, 0.5685, 0.3161, 0.5685, 0.3161, 0.6202, 0.2858, 0.6202, 0.2858, 0.6202, 0.3161, 0.6202, 0.3161, 0.6851, 0.2858, 0.6851, 0.375, 0.4108, 0.625, 0.4108, 0.625, 0.4411, 0.375, 0.4411, 0.7142, 0.5, 0.6839, 0.5, 0.6839, 0.5, 0.7142, 0.5, 0.2858, 0.5, 0.3161, 0.5, 0.3161, 0.5123, 0.2858, 0.5123, 0.6616, 0.5, 0.6839, 0.5, 0.6839, 0.5123, 0.6616, 0.5123, 0.3384, 0.5, 0.3161, 0.5, 0.3161, 0.5, 0.3384, 0.5, 0.375, 0.7866, 0.625, 0.7866, 0.625, 0.8089, 0.375, 0.8089, 0.6616, 0.6851, 0.6839, 0.6851, 0.6839, 0.75, 0.6616, 0.75, 0.6616, 0.5307, 0.6839, 0.5307, 0.6839, 0.5685, 0.6616, 0.5685, 0.6616, 0.5123, 0.6839, 0.5123, 0.6839, 0.5307, 0.6616, 0.5307, 0.6616, 0.5685, 0.6839, 0.5685, 0.6839, 0.6202, 0.6616, 0.6202, 0.6616, 0.6202, 0.6839, 0.6202, 0.6839, 0.6851, 0.6616, 0.6851, 0.2772, 0.5, 0.2858, 0.5, 0.2858, 0.5123, 0.2772, 0.5123, 0.7228, 0.5, 0.7142, 0.5, 0.7142, 0.5, 0.7228, 0.5, 0.375, 0.4022, 0.625, 0.4022, 0.625, 0.4108, 0.375, 0.4108, 0.2772, 0.6202, 0.2858, 0.6202, 0.2858, 0.6851, 0.2772, 0.6851, 0.2772, 0.5685, 0.2858, 0.5685, 0.2858, 0.6202, 0.2772, 0.6202, 0.2772, 0.5123, 0.2858, 0.5123, 0.2858, 0.5307, 0.2772, 0.5307, 0.2772, 0.5307, 0.2858, 0.5307, 0.2858, 0.5685, 0.2772, 0.5685, 0.2772, 0.6851, 0.2858, 0.6851, 0.2858, 0.75, 0.2772, 0.75, 0.7228, 0.5, 0.7142, 0.5, 0.7142, 0.5, 0.7228, 0.5, 0.7228, 0.5, 0.7142, 0.5, 0.7142, 0.5, 0.7228, 0.5, 0.7228, 0.5, 0.7315, 0.5, 0.2685, 0.5, 0.2772, 0.5, 0.2858, 0.5, 0.3161, 0.5, 0.6839, 0.5, 0.7142, 0.5, 0.3161, 0.5, 0.2858, 0.5, 0.2858, 0.5, 0.3161, 0.5, 0.3161, 0.5, 0.2858, 0.5, 0.2858, 0.5, 0.3161, 0.5, 0.6839, 0.5, 0.7142, 0.5, 0.7142, 0.5123, 0.6839, 0.5123, 0.3161, 0.5, 0.2858, 0.5, 0.2858, 0.5, 0.3161, 0.5, 0.375, 0.8089, 0.625, 0.8089, 0.625, 0.8392, 0.375, 0.8392, 0.6839, 0.6851, 0.7142, 0.6851, 0.7142, 0.75, 0.6839, 0.75, 0.6839, 0.5307, 0.7142, 0.5307, 0.7142, 0.5685, 0.6839, 0.5685, 0.6839, 0.5123, 0.7142, 0.5123, 0.7142, 0.5307, 0.6839, 0.5307, 0.6839, 0.5685, 0.7142, 0.5685, 0.7142, 0.6202, 0.6839, 0.6202, 0.6839, 0.6202, 0.7142, 0.6202, 0.7142, 0.6851, 0.6839, 0.6851, 0.7315, 0.5, 0.7228, 0.5, 0.7228, 0.5, 0.7315, 0.5, 0.7315, 0.5, 0.7228, 0.5, 0.7228, 0.5, 0.7315, 0.5, 0.2685, 0.6851, 0.2772, 0.6851, 0.2772, 0.75, 0.2685, 0.75, 0.2685, 0.5307, 0.2772, 0.5307, 0.2772, 0.5685, 0.2685, 0.5685, 0.2685, 0.5123, 0.2772, 0.5123, 0.2772, 0.5307, 0.2685, 0.5307, 0.2685, 0.5685, 0.2772, 0.5685, 0.2772, 0.6202, 0.2685, 0.6202, 0.2685, 0.6202, 0.2772, 0.6202, 0.2772, 0.6851, 0.2685, 0.6851, 0.375, 0.3935, 0.625, 0.3935, 0.625, 0.4022, 0.375, 0.4022, 0.7315, 0.5, 0.7228, 0.5, 0.7228, 0.5, 0.7315, 0.5, 0.2685, 0.5, 0.2772, 0.5, 0.2772, 0.5123, 0.2685, 0.5123, 0.2685, 0.5, 0.2685, 0.5, 0.7315, 0.5, 0.7315, 0.5, 0.2858, 0.5, 0.2772, 0.5, 0.2772, 0.5, 0.2858, 0.5, 0.2858, 0.5, 0.2772, 0.5, 0.2772, 0.5, 0.2858, 0.5, 0.7142, 0.5, 0.7228, 0.5, 0.7228, 0.5123, 0.7142, 0.5123, 0.2858, 0.5, 0.2772, 0.5, 0.2772, 0.5, 0.2858, 0.5, 0.375, 0.8392, 0.625, 0.8392, 0.625, 0.8478, 0.375, 0.8478, 0.7142, 0.6851, 0.7228, 0.6851, 0.7228, 0.75, 0.7142, 0.75, 0.7142, 0.5307, 0.7228, 0.5307, 0.7228, 0.5685, 0.7142, 0.5685, 0.7142, 0.5123, 0.7228, 0.5123, 0.7228, 0.5307, 0.7142, 0.5307, 0.7142, 0.5685, 0.7228, 0.5685, 0.7228, 0.6202, 0.7142, 0.6202, 0.7142, 0.6202, 0.7228, 0.6202, 0.7228, 0.6851, 0.7142, 0.6851, 0.7315, 0.5, 0.625, 0.3935, 0.2685, 0.5, 0.2685, 0.5, 0.3161, 0.5, 0.3384, 0.5, 0.6616, 0.5, 0.6839, 0.5, 0.3161, 0.5, 0.2858, 0.5, 0.2772, 0.5, 0.2685, 0.5, 0.7315, 0.5, 0.7228, 0.5, 0.7142, 0.5, 0.6839, 0.5, 0.625, 0.5, 0.625, 0.5, 0.625, 0.5, 0.625, 0.5, 0.625, 0.5, 0.625, 0.5, 0.375, 0.5, 0.375, 0.5, 0.375, 0.5, 0.375, 0.5, 0.375, 0.5, 0.375, 0.5, 0.375, 0.5, 0.625, 0.5])
me_cube_001.use_remesh_fix_poles = True
me_cube_001.use_remesh_preserve_attributes = False
me_cube_001.update()
me_cylinder = bpy.data.meshes.new('Cylinder')
me_cylinder.from_pydata([(0.0, 1.0, -1.0), (0.0, 1.0, 1.0), (0.1951, 0.9808, -1.0), (0.1951, 0.9808, 1.0), (0.3827, 0.9239, -1.0), (0.3827, 0.9239, 1.0), (0.5556, 0.8315, -1.0), (0.5556, 0.8315, 1.0), (0.7071, 0.7071, -1.0), (0.7071, 0.7071, 1.0), (0.8315, 0.5556, -1.0), (0.8315, 0.5556, 1.0), (0.9239, 0.3827, -1.0), (0.9239, 0.3827, 1.0), (0.9808, 0.1951, -1.0), (0.9808, 0.1951, 1.0), (1.0, -4.371e-08, -1.0), (1.0, -4.371e-08, 1.0), (0.9808, -0.1951, -1.0), (0.9808, -0.1951, 1.0), (0.9239, -0.3827, -1.0), (0.9239, -0.3827, 1.0), (0.8315, -0.5556, -1.0), (0.8315, -0.5556, 1.0), (0.7071, -0.7071, -1.0), (0.7071, -0.7071, 1.0), (0.5556, -0.8315, -1.0), (0.5556, -0.8315, 1.0), (0.3827, -0.9239, -1.0), (0.3827, -0.9239, 1.0), (0.1951, -0.9808, -1.0), (0.1951, -0.9808, 1.0), (-8.742e-08, -1.0, -1.0), (-8.742e-08, -1.0, 1.0), (-0.1951, -0.9808, -1.0), (-0.1951, -0.9808, 1.0), (-0.3827, -0.9239, -1.0), (-0.3827, -0.9239, 1.0), (-0.5556, -0.8315, -1.0), (-0.5556, -0.8315, 1.0), (-0.7071, -0.7071, -1.0), (-0.7071, -0.7071, 1.0), (-0.8315, -0.5556, -1.0), (-0.8315, -0.5556, 1.0), (-0.9239, -0.3827, -1.0), (-0.9239, -0.3827, 1.0), (-0.9808, -0.1951, -1.0), (-0.9808, -0.1951, 1.0), (-1.0, 1.192e-08, -1.0), (-1.0, 1.192e-08, 1.0), (-0.9808, 0.1951, -1.0), (-0.9808, 0.1951, 1.0), (-0.9239, 0.3827, -1.0), (-0.9239, 0.3827, 1.0), (-0.8315, 0.5556, -1.0), (-0.8315, 0.5556, 1.0), (-0.7071, 0.7071, -1.0), (-0.7071, 0.7071, 1.0), (-0.5556, 0.8315, -1.0), (-0.5556, 0.8315, 1.0), (-0.3827, 0.9239, -1.0), (-0.3827, 0.9239, 1.0), (-0.1951, 0.9808, -1.0), (-0.1951, 0.9808, 1.0), (0.0, 1.0, 0.0), (0.1951, 0.9808, 0.0), (0.3827, 0.9239, 0.0), (0.5556, 0.8315, 0.0), (0.7071, 0.7071, 0.0), (0.8315, 0.5556, 0.0), (0.9239, 0.3827, 0.0), (0.9808, 0.1951, 0.0), (1.0, -4.371e-08, 0.0), (0.9808, -0.1951, 0.0), (0.9239, -0.3827, 0.0), (0.8315, -0.5556, 0.0), (0.7071, -0.7071, 0.0), (0.5556, -0.8315, 0.0), (0.3827, -0.9239, 0.0), (0.1951, -0.9808, 0.0), (-8.742e-08, -1.0, 0.0), (-0.1951, -0.9808, 0.0), (-0.3827, -0.9239, 0.0), (-0.5556, -0.8315, 0.0), (-0.7071, -0.7071, 0.0), (-0.8315, -0.5556, 0.0), (-0.9239, -0.3827, 0.0), (-0.9808, -0.1951, 0.0), (-1.0, 1.192e-08, 0.0), (-0.9808, 0.1951, 0.0), (-0.9239, 0.3827, 0.0), (-0.8315, 0.5556, 0.0), (-0.7071, 0.7071, 0.0), (-0.5556, 0.8315, 0.0), (-0.3827, 0.9239, 0.0), (-0.1951, 0.9808, 0.0)], [], [(64, 1, 3, 65), (65, 3, 5, 66), (66, 5, 7, 67), (67, 7, 9, 68), (68, 9, 11, 69), (69, 11, 13, 70), (70, 13, 15, 71), (71, 15, 17, 72), (72, 17, 19, 73), (73, 19, 21, 74), (74, 21, 23, 75), (75, 23, 25, 76), (76, 25, 27, 77), (77, 27, 29, 78), (78, 29, 31, 79), (79, 31, 33, 80), (80, 33, 35, 81), (81, 35, 37, 82), (82, 37, 39, 83), (83, 39, 41, 84), (84, 41, 43, 85), (85, 43, 45, 86), (86, 45, 47, 87), (87, 47, 49, 88), (88, 49, 51, 89), (89, 51, 53, 90), (90, 53, 55, 91), (91, 55, 57, 92), (92, 57, 59, 93), (93, 59, 61, 94), (3, 1, 63, 61, 59, 57, 55, 53, 51, 49, 47, 45, 43, 41, 39, 37, 35, 33, 31, 29, 27, 25, 23, 21, 19, 17, 15, 13, 11, 9, 7, 5), (94, 61, 63, 95), (95, 63, 1, 64), (0, 2, 4, 6, 8, 10, 12, 14, 16, 18, 20, 22, 24, 26, 28, 30, 32, 34, 36, 38, 40, 42, 44, 46, 48, 50, 52, 54, 56, 58, 60, 62), (62, 95, 64, 0), (60, 94, 95, 62), (58, 93, 94, 60), (56, 92, 93, 58), (54, 91, 92, 56), (52, 90, 91, 54), (50, 89, 90, 52), (48, 88, 89, 50), (46, 87, 88, 48), (44, 86, 87, 46), (42, 85, 86, 44), (40, 84, 85, 42), (38, 83, 84, 40), (36, 82, 83, 38), (34, 81, 82, 36), (32, 80, 81, 34), (30, 79, 80, 32), (28, 78, 79, 30), (26, 77, 78, 28), (24, 76, 77, 26), (22, 75, 76, 24), (20, 74, 75, 22), (18, 73, 74, 20), (16, 72, 73, 18), (14, 71, 72, 16), (12, 70, 71, 14), (10, 69, 70, 12), (8, 68, 69, 10), (6, 67, 68, 8), (4, 66, 67, 6), (2, 65, 66, 4), (0, 64, 65, 2)])
_uv = me_cylinder.uv_layers.new(name='UVMap')
_uv.uv.foreach_set('vector', [1.0, 0.75, 1.0, 1.0, 0.9688, 1.0, 0.9688, 0.75, 0.9688, 0.75, 0.9688, 1.0, 0.9375, 1.0, 0.9375, 0.75, 0.9375, 0.75, 0.9375, 1.0, 0.9062, 1.0, 0.9062, 0.75, 0.9062, 0.75, 0.9062, 1.0, 0.875, 1.0, 0.875, 0.75, 0.875, 0.75, 0.875, 1.0, 0.8438, 1.0, 0.8438, 0.75, 0.8438, 0.75, 0.8438, 1.0, 0.8125, 1.0, 0.8125, 0.75, 0.8125, 0.75, 0.8125, 1.0, 0.7812, 1.0, 0.7812, 0.75, 0.7812, 0.75, 0.7812, 1.0, 0.75, 1.0, 0.75, 0.75, 0.75, 0.75, 0.75, 1.0, 0.7188, 1.0, 0.7188, 0.75, 0.7188, 0.75, 0.7188, 1.0, 0.6875, 1.0, 0.6875, 0.75, 0.6875, 0.75, 0.6875, 1.0, 0.6562, 1.0, 0.6562, 0.75, 0.6562, 0.75, 0.6562, 1.0, 0.625, 1.0, 0.625, 0.75, 0.625, 0.75, 0.625, 1.0, 0.5938, 1.0, 0.5938, 0.75, 0.5938, 0.75, 0.5938, 1.0, 0.5625, 1.0, 0.5625, 0.75, 0.5625, 0.75, 0.5625, 1.0, 0.5312, 1.0, 0.5312, 0.75, 0.5312, 0.75, 0.5312, 1.0, 0.5, 1.0, 0.5, 0.75, 0.5, 0.75, 0.5, 1.0, 0.4688, 1.0, 0.4688, 0.75, 0.4688, 0.75, 0.4688, 1.0, 0.4375, 1.0, 0.4375, 0.75, 0.4375, 0.75, 0.4375, 1.0, 0.4062, 1.0, 0.4062, 0.75, 0.4062, 0.75, 0.4062, 1.0, 0.375, 1.0, 0.375, 0.75, 0.375, 0.75, 0.375, 1.0, 0.3438, 1.0, 0.3438, 0.75, 0.3438, 0.75, 0.3438, 1.0, 0.3125, 1.0, 0.3125, 0.75, 0.3125, 0.75, 0.3125, 1.0, 0.2812, 1.0, 0.2812, 0.75, 0.2812, 0.75, 0.2812, 1.0, 0.25, 1.0, 0.25, 0.75, 0.25, 0.75, 0.25, 1.0, 0.2188, 1.0, 0.2188, 0.75, 0.2188, 0.75, 0.2188, 1.0, 0.1875, 1.0, 0.1875, 0.75, 0.1875, 0.75, 0.1875, 1.0, 0.1562, 1.0, 0.1562, 0.75, 0.1562, 0.75, 0.1562, 1.0, 0.125, 1.0, 0.125, 0.75, 0.125, 0.75, 0.125, 1.0, 0.09375, 1.0, 0.09375, 0.75, 0.09375, 0.75, 0.09375, 1.0, 0.0625, 1.0, 0.0625, 0.75, 0.2968, 0.4854, 0.25, 0.49, 0.2032, 0.4854, 0.1582, 0.4717, 0.1167, 0.4496, 0.08029, 0.4197, 0.05045, 0.3833, 0.02827, 0.3418, 0.01461, 0.2968, 0.01, 0.25, 0.01461, 0.2032, 0.02827, 0.1582, 0.05045, 0.1167, 0.08029, 0.08029, 0.1167, 0.05045, 0.1582, 0.02827, 0.2032, 0.01461, 0.25, 0.01, 0.2968, 0.01461, 0.3418, 0.02827, 0.3833, 0.05045, 0.4197, 0.08029, 0.4496, 0.1167, 0.4717, 0.1582, 0.4854, 0.2032, 0.49, 0.25, 0.4854, 0.2968, 0.4717, 0.3418, 0.4496, 0.3833, 0.4197, 0.4197, 0.3833, 0.4496, 0.3418, 0.4717, 0.0625, 0.75, 0.0625, 1.0, 0.03125, 1.0, 0.03125, 0.75, 0.03125, 0.75, 0.03125, 1.0, 0.0, 1.0, 0.0, 0.75, 0.75, 0.49, 0.7968, 0.4854, 0.8418, 0.4717, 0.8833, 0.4496, 0.9197, 0.4197, 0.9496, 0.3833, 0.9717, 0.3418, 0.9854, 0.2968, 0.99, 0.25, 0.9854, 0.2032, 0.9717, 0.1582, 0.9496, 0.1167, 0.9197, 0.08029, 0.8833, 0.05045, 0.8418, 0.02827, 0.7968, 0.01461, 0.75, 0.01, 0.7032, 0.01461, 0.6582, 0.02827, 0.6167, 0.05045, 0.5803, 0.08029, 0.5504, 0.1167, 0.5283, 0.1582, 0.5146, 0.2032, 0.51, 0.25, 0.5146, 0.2968, 0.5283, 0.3418, 0.5504, 0.3833, 0.5803, 0.4197, 0.6167, 0.4496, 0.6582, 0.4717, 0.7032, 0.4854, 0.03125, 0.5, 0.03125, 0.75, 0.0, 0.75, 0.0, 0.5, 0.0625, 0.5, 0.0625, 0.75, 0.03125, 0.75, 0.03125, 0.5, 0.09375, 0.5, 0.09375, 0.75, 0.0625, 0.75, 0.0625, 0.5, 0.125, 0.5, 0.125, 0.75, 0.09375, 0.75, 0.09375, 0.5, 0.1562, 0.5, 0.1562, 0.75, 0.125, 0.75, 0.125, 0.5, 0.1875, 0.5, 0.1875, 0.75, 0.1562, 0.75, 0.1562, 0.5, 0.2188, 0.5, 0.2188, 0.75, 0.1875, 0.75, 0.1875, 0.5, 0.25, 0.5, 0.25, 0.75, 0.2188, 0.75, 0.2188, 0.5, 0.2812, 0.5, 0.2812, 0.75, 0.25, 0.75, 0.25, 0.5, 0.3125, 0.5, 0.3125, 0.75, 0.2812, 0.75, 0.2812, 0.5, 0.3438, 0.5, 0.3438, 0.75, 0.3125, 0.75, 0.3125, 0.5, 0.375, 0.5, 0.375, 0.75, 0.3438, 0.75, 0.3438, 0.5, 0.4062, 0.5, 0.4062, 0.75, 0.375, 0.75, 0.375, 0.5, 0.4375, 0.5, 0.4375, 0.75, 0.4062, 0.75, 0.4062, 0.5, 0.4688, 0.5, 0.4688, 0.75, 0.4375, 0.75, 0.4375, 0.5, 0.5, 0.5, 0.5, 0.75, 0.4688, 0.75, 0.4688, 0.5, 0.5312, 0.5, 0.5312, 0.75, 0.5, 0.75, 0.5, 0.5, 0.5625, 0.5, 0.5625, 0.75, 0.5312, 0.75, 0.5312, 0.5, 0.5938, 0.5, 0.5938, 0.75, 0.5625, 0.75, 0.5625, 0.5, 0.625, 0.5, 0.625, 0.75, 0.5938, 0.75, 0.5938, 0.5, 0.6562, 0.5, 0.6562, 0.75, 0.625, 0.75, 0.625, 0.5, 0.6875, 0.5, 0.6875, 0.75, 0.6562, 0.75, 0.6562, 0.5, 0.7188, 0.5, 0.7188, 0.75, 0.6875, 0.75, 0.6875, 0.5, 0.75, 0.5, 0.75, 0.75, 0.7188, 0.75, 0.7188, 0.5, 0.7812, 0.5, 0.7812, 0.75, 0.75, 0.75, 0.75, 0.5, 0.8125, 0.5, 0.8125, 0.75, 0.7812, 0.75, 0.7812, 0.5, 0.8438, 0.5, 0.8438, 0.75, 0.8125, 0.75, 0.8125, 0.5, 0.875, 0.5, 0.875, 0.75, 0.8438, 0.75, 0.8438, 0.5, 0.9062, 0.5, 0.9062, 0.75, 0.875, 0.75, 0.875, 0.5, 0.9375, 0.5, 0.9375, 0.75, 0.9062, 0.75, 0.9062, 0.5, 0.9688, 0.5, 0.9688, 0.75, 0.9375, 0.75, 0.9375, 0.5, 1.0, 0.5, 1.0, 0.75, 0.9688, 0.75, 0.9688, 0.5])
me_cylinder.use_remesh_fix_poles = True
me_cylinder.use_remesh_preserve_attributes = False
me_cylinder.update()
me_cylinder_001 = bpy.data.meshes.new('Cylinder.001')
me_cylinder_001.from_pydata([(0.0, 1.0, -1.0), (0.0, 1.0, 1.0), (0.1951, 0.9808, -1.0), (0.1951, 0.9808, 1.0), (0.3827, 0.9239, -1.0), (0.3827, 0.9239, 1.0), (0.5556, 0.8315, -1.0), (0.5556, 0.8315, 1.0), (0.7071, 0.7071, -1.0), (0.7071, 0.7071, 1.0), (0.8315, 0.5556, -1.0), (0.8315, 0.5556, 1.0), (0.9239, 0.3827, -1.0), (0.9239, 0.3827, 1.0), (0.9808, 0.1951, -1.0), (0.9808, 0.1951, 1.0), (1.0, -4.371e-08, -1.0), (1.0, -4.371e-08, 1.0), (0.9808, -0.1951, -1.0), (0.9808, -0.1951, 1.0), (0.9239, -0.3827, -1.0), (0.9239, -0.3827, 1.0), (0.8315, -0.5556, -1.0), (0.8315, -0.5556, 1.0), (0.7071, -0.7071, -1.0), (0.7071, -0.7071, 1.0), (0.5556, -0.8315, -1.0), (0.5556, -0.8315, 1.0), (0.3827, -0.9239, -1.0), (0.3827, -0.9239, 1.0), (0.1951, -0.9808, -1.0), (0.1951, -0.9808, 1.0), (-8.742e-08, -1.0, -1.0), (-8.742e-08, -1.0, 1.0), (-0.1951, -0.9808, -1.0), (-0.1951, -0.9808, 1.0), (-0.3827, -0.9239, -1.0), (-0.3827, -0.9239, 1.0), (-0.5556, -0.8315, -1.0), (-0.5556, -0.8315, 1.0), (-0.7071, -0.7071, -1.0), (-0.7071, -0.7071, 1.0), (-0.8315, -0.5556, -1.0), (-0.8315, -0.5556, 1.0), (-0.9239, -0.3827, -1.0), (-0.9239, -0.3827, 1.0), (-0.9808, -0.1951, -1.0), (-0.9808, -0.1951, 1.0), (-1.0, 1.192e-08, -1.0), (-1.0, 1.192e-08, 1.0), (-0.9808, 0.1951, -1.0), (-0.9808, 0.1951, 1.0), (-0.9239, 0.3827, -1.0), (-0.9239, 0.3827, 1.0), (-0.8315, 0.5556, -1.0), (-0.8315, 0.5556, 1.0), (-0.7071, 0.7071, -1.0), (-0.7071, 0.7071, 1.0), (-0.5556, 0.8315, -1.0), (-0.5556, 0.8315, 1.0), (-0.3827, 0.9239, -1.0), (-0.3827, 0.9239, 1.0), (-0.1951, 0.9808, -1.0), (-0.1951, 0.9808, 1.0)], [], [(0, 1, 3, 2), (2, 3, 5, 4), (4, 5, 7, 6), (6, 7, 9, 8), (8, 9, 11, 10), (10, 11, 13, 12), (12, 13, 15, 14), (14, 15, 17, 16), (16, 17, 19, 18), (18, 19, 21, 20), (20, 21, 23, 22), (22, 23, 25, 24), (24, 25, 27, 26), (26, 27, 29, 28), (28, 29, 31, 30), (30, 31, 33, 32), (32, 33, 35, 34), (34, 35, 37, 36), (36, 37, 39, 38), (38, 39, 41, 40), (40, 41, 43, 42), (42, 43, 45, 44), (44, 45, 47, 46), (46, 47, 49, 48), (48, 49, 51, 50), (50, 51, 53, 52), (52, 53, 55, 54), (54, 55, 57, 56), (56, 57, 59, 58), (58, 59, 61, 60), (3, 1, 63, 61, 59, 57, 55, 53, 51, 49, 47, 45, 43, 41, 39, 37, 35, 33, 31, 29, 27, 25, 23, 21, 19, 17, 15, 13, 11, 9, 7, 5), (60, 61, 63, 62), (62, 63, 1, 0), (0, 2, 4, 6, 8, 10, 12, 14, 16, 18, 20, 22, 24, 26, 28, 30, 32, 34, 36, 38, 40, 42, 44, 46, 48, 50, 52, 54, 56, 58, 60, 62)])
_uv = me_cylinder_001.uv_layers.new(name='UVMap')
_uv.uv.foreach_set('vector', [1.0, 0.5, 1.0, 1.0, 0.9688, 1.0, 0.9688, 0.5, 0.9688, 0.5, 0.9688, 1.0, 0.9375, 1.0, 0.9375, 0.5, 0.9375, 0.5, 0.9375, 1.0, 0.9062, 1.0, 0.9062, 0.5, 0.9062, 0.5, 0.9062, 1.0, 0.875, 1.0, 0.875, 0.5, 0.875, 0.5, 0.875, 1.0, 0.8438, 1.0, 0.8438, 0.5, 0.8438, 0.5, 0.8438, 1.0, 0.8125, 1.0, 0.8125, 0.5, 0.8125, 0.5, 0.8125, 1.0, 0.7812, 1.0, 0.7812, 0.5, 0.7812, 0.5, 0.7812, 1.0, 0.75, 1.0, 0.75, 0.5, 0.75, 0.5, 0.75, 1.0, 0.7188, 1.0, 0.7188, 0.5, 0.7188, 0.5, 0.7188, 1.0, 0.6875, 1.0, 0.6875, 0.5, 0.6875, 0.5, 0.6875, 1.0, 0.6562, 1.0, 0.6562, 0.5, 0.6562, 0.5, 0.6562, 1.0, 0.625, 1.0, 0.625, 0.5, 0.625, 0.5, 0.625, 1.0, 0.5938, 1.0, 0.5938, 0.5, 0.5938, 0.5, 0.5938, 1.0, 0.5625, 1.0, 0.5625, 0.5, 0.5625, 0.5, 0.5625, 1.0, 0.5312, 1.0, 0.5312, 0.5, 0.5312, 0.5, 0.5312, 1.0, 0.5, 1.0, 0.5, 0.5, 0.5, 0.5, 0.5, 1.0, 0.4688, 1.0, 0.4688, 0.5, 0.4688, 0.5, 0.4688, 1.0, 0.4375, 1.0, 0.4375, 0.5, 0.4375, 0.5, 0.4375, 1.0, 0.4062, 1.0, 0.4062, 0.5, 0.4062, 0.5, 0.4062, 1.0, 0.375, 1.0, 0.375, 0.5, 0.375, 0.5, 0.375, 1.0, 0.3438, 1.0, 0.3438, 0.5, 0.3438, 0.5, 0.3438, 1.0, 0.3125, 1.0, 0.3125, 0.5, 0.3125, 0.5, 0.3125, 1.0, 0.2812, 1.0, 0.2812, 0.5, 0.2812, 0.5, 0.2812, 1.0, 0.25, 1.0, 0.25, 0.5, 0.25, 0.5, 0.25, 1.0, 0.2188, 1.0, 0.2188, 0.5, 0.2188, 0.5, 0.2188, 1.0, 0.1875, 1.0, 0.1875, 0.5, 0.1875, 0.5, 0.1875, 1.0, 0.1562, 1.0, 0.1562, 0.5, 0.1562, 0.5, 0.1562, 1.0, 0.125, 1.0, 0.125, 0.5, 0.125, 0.5, 0.125, 1.0, 0.09375, 1.0, 0.09375, 0.5, 0.09375, 0.5, 0.09375, 1.0, 0.0625, 1.0, 0.0625, 0.5, 0.2968, 0.4854, 0.25, 0.49, 0.2032, 0.4854, 0.1582, 0.4717, 0.1167, 0.4496, 0.08029, 0.4197, 0.05045, 0.3833, 0.02827, 0.3418, 0.01461, 0.2968, 0.01, 0.25, 0.01461, 0.2032, 0.02827, 0.1582, 0.05045, 0.1167, 0.08029, 0.08029, 0.1167, 0.05045, 0.1582, 0.02827, 0.2032, 0.01461, 0.25, 0.01, 0.2968, 0.01461, 0.3418, 0.02827, 0.3833, 0.05045, 0.4197, 0.08029, 0.4496, 0.1167, 0.4717, 0.1582, 0.4854, 0.2032, 0.49, 0.25, 0.4854, 0.2968, 0.4717, 0.3418, 0.4496, 0.3833, 0.4197, 0.4197, 0.3833, 0.4496, 0.3418, 0.4717, 0.0625, 0.5, 0.0625, 1.0, 0.03125, 1.0, 0.03125, 0.5, 0.03125, 0.5, 0.03125, 1.0, 0.0, 1.0, 0.0, 0.5, 0.75, 0.49, 0.7968, 0.4854, 0.8418, 0.4717, 0.8833, 0.4496, 0.9197, 0.4197, 0.9496, 0.3833, 0.9717, 0.3418, 0.9854, 0.2968, 0.99, 0.25, 0.9854, 0.2032, 0.9717, 0.1582, 0.9496, 0.1167, 0.9197, 0.08029, 0.8833, 0.05045, 0.8418, 0.02827, 0.7968, 0.01461, 0.75, 0.01, 0.7032, 0.01461, 0.6582, 0.02827, 0.6167, 0.05045, 0.5803, 0.08029, 0.5504, 0.1167, 0.5283, 0.1582, 0.5146, 0.2032, 0.51, 0.25, 0.5146, 0.2968, 0.5283, 0.3418, 0.5504, 0.3833, 0.5803, 0.4197, 0.6167, 0.4496, 0.6582, 0.4717, 0.7032, 0.4854])
me_cylinder_001.use_remesh_fix_poles = True
me_cylinder_001.use_remesh_preserve_attributes = False
me_cylinder_001.update()
me_cylinder_002 = bpy.data.meshes.new('Cylinder.002')
me_cylinder_002.from_pydata([(-1.192e-07, 1.0, -1.0), (0.1951, 0.9808, -1.0), (0.3827, 0.9239, -1.0), (0.5556, 0.8315, -1.0), (0.5556, 0.8315, 1.0), (1.361, 0.8992, -1.0), (1.361, 0.8992, 1.0), (1.144, 0.5976, -1.0), (1.144, 0.5976, 1.0), (1.05, 0.3827, -1.0), (1.05, 0.3827, 1.0), (1.029, 0.2011, -1.0), (1.029, 0.2011, 1.0), (1.029, 0.007204, -1.0), (1.029, 0.007204, 1.0), (1.031, -0.2239, -1.0), (1.031, -0.2239, 1.0), (0.9887, -0.4331, -1.0), (0.9887, -0.4331, 1.0), (0.8963, -0.606, -1.0), (0.8963, -0.606, 1.0), (0.7431, -0.7611, -1.0), (0.7431, -0.7611, 1.0), (0.5736, -0.8495, -1.0), (0.5736, -0.8495, 1.0), (0.3827, -0.9239, -1.0), (0.3827, -0.9239, 1.0), (0.2191, -0.9628, -1.0), (0.2191, -0.9628, 1.0), (-2.066e-07, -1.0, -1.0), (-2.066e-07, -1.0, 1.0), (-0.1831, -1.011, -1.0), (-0.1831, -1.011, 1.0), (-0.4067, -1.008, -1.0), (-0.4067, -1.008, 1.0), (-0.6396, -0.9155, -1.0), (-0.6396, -0.9155, 1.0), (-0.7851, -0.7791, -1.0), (-0.7851, -0.7791, 1.0), (-0.9155, -0.5856, -1.0), (-0.9155, -0.5856, 1.0), (-1.014, -0.4007, -1.0), (-1.014, -0.4007, 1.0), (-1.119, -0.2191, -1.0), (-1.119, -0.2191, 1.0), (-1.354, -0.06003, -1.0), (-1.354, -0.06003, 1.0), (-1.521, 0.1591, -1.0), (-1.521, 0.1591, 1.0), (-1.476, 0.4127, -1.0), (-1.476, 0.4127, 1.0), (-0.8315, 0.5316, -1.0), (-0.8315, 0.5316, 1.0), (-0.7071, 0.7071, -1.0), (-0.5556, 0.8315, -1.0), (-0.3827, 0.9239, -1.0), (-0.1951, 0.9808, -1.0), (0.01208, 0.5841, 1.0), (0.01208, 0.5841, -1.0), (0.3206, -0.8271, 1.0), (0.3206, -0.8271, -1.0), (-0.5765, 0.4654, 1.0), (-0.5765, 0.4654, -1.0), (0.2095, 0.6232, 1.0), (0.2095, 0.6232, -1.0), (-0.9185, -0.1955, -1.0), (0.1645, -0.8744, 1.0), (0.1645, -0.8744, -1.0), (-0.4303, 0.4989, 1.0), (-0.4303, 0.4989, -1.0), (-0.2714, 0.5308, 1.0), (-0.2714, 0.5308, -1.0), (0.7892, -0.5655, -1.0), (0.8761, -0.4316, -1.0), (0.3306, 0.6508, 1.0), (0.002075, -0.8904, 1.0), (0.3306, 0.6508, -1.0), (0.002075, -0.8904, -1.0), (-0.1253, 0.5531, 1.0), (-0.5829, -0.8377, -1.0), (-0.3415, -0.9121, -1.0), (-0.1253, 0.5531, -1.0), (-0.1903, -0.9144, 1.0), (-0.1903, -0.9144, -1.0), (0.4645, 0.634, 1.0), (0.4645, 0.634, -1.0), (-0.3415, -0.9121, 1.0), (-0.8836, -0.3808, -1.0), (-0.8025, -0.5705, -1.0), (0.5906, 0.5304, 1.0), (0.5906, 0.5304, -1.0), (-0.5829, -0.8377, 1.0), (0.6556, -0.6867, -1.0), (0.5095, -0.7601, -1.0), (-0.6499, 0.4243, -1.0), (-0.7877, 0.2771, -1.0), (-0.7032, -0.7217, 1.0), (-0.7032, -0.7217, -1.0), (0.7091, 0.4644, 1.0), (0.7091, 0.4644, -1.0), (-0.9136, 0.0002728, -1.0), (-0.8025, -0.5705, 1.0), (-0.8601, 0.1501, -1.0), (0.771, 0.4055, 1.0), (0.771, 0.4055, -1.0), (0.9344, 0.01195, -1.0), (-0.8836, -0.3808, 1.0), (0.9285, -0.2405, -1.0), (0.8834, 0.2394, 1.0), (0.8834, 0.2394, -1.0), (-0.9185, -0.1955, 1.0), (0.9344, 0.01195, 1.0), (-0.9136, 0.0002728, 1.0), (0.9285, -0.2405, 1.0), (-0.8601, 0.1501, 1.0), (0.8761, -0.4316, 1.0), (-0.7877, 0.2771, 1.0), (0.7892, -0.5655, 1.0), (-0.6499, 0.4243, 1.0), (0.6556, -0.6867, 1.0), (0.5095, -0.7601, 1.0), (0.9285, -0.2405, 1.0), (-0.8601, 0.1501, 1.0), (0.3306, 0.6508, -1.0), (-0.1253, 0.5531, -1.0), (0.002075, -0.8904, -1.0), (-0.8601, 0.1501, -1.0), (0.8761, -0.4316, 1.0), (-0.1903, -0.9144, 1.0), (0.2095, 0.6232, -1.0), (-0.8025, -0.5705, -1.0), (-0.9136, 0.0002728, -1.0), (-0.5829, -0.8377, -1.0), (-0.7032, -0.7217, -1.0), (-0.3415, -0.9121, 1.0), (0.8761, -0.4316, -1.0), (0.8761, -0.4316, -1.0), (0.3306, 0.6508, 1.0), (-0.3415, -0.9121, -1.0), (0.9285, -0.2405, -1.0), (-0.1903, -0.9144, -1.0), (-0.7877, 0.2771, 1.0), (0.7091, 0.4644, -1.0), (0.771, 0.4055, -1.0), (0.9344, 0.01195, -1.0), (-0.7877, 0.2771, -1.0), (0.7892, -0.5655, 1.0), (0.8834, 0.2394, -1.0), (-0.5829, -0.8377, 1.0), (0.7892, -0.5655, -1.0), (0.4645, 0.634, 1.0), (-0.6499, 0.4243, 1.0), (0.4645, 0.634, -1.0), (0.1645, -0.8744, -1.0), (0.3206, -0.8271, -1.0), (0.6556, -0.6867, -1.0), (0.5095, -0.7601, -1.0), (-0.6499, 0.4243, -1.0), (0.6556, -0.6867, 1.0), (-0.7032, -0.7217, 1.0), (0.5906, 0.5304, 1.0), (0.5906, 0.5304, -1.0), (-0.5765, 0.4654, 1.0), (-0.5765, 0.4654, -1.0), (-0.8025, -0.5705, 1.0), (0.7091, 0.4644, 1.0), (0.5095, -0.7601, 1.0), (-0.8836, -0.3808, 1.0), (-0.4303, 0.4989, 1.0), (-0.9185, -0.1955, -1.0), (-0.8836, -0.3808, -1.0), (-0.4303, 0.4989, -1.0), (0.771, 0.4055, 1.0), (0.3206, -0.8271, 1.0), (-0.9185, -0.1955, 1.0), (-0.2714, 0.5308, 1.0), (0.8834, 0.2394, 1.0), (-0.2714, 0.5308, -1.0), (0.1645, -0.8744, 1.0), (0.01208, 0.5841, -1.0), (0.002075, -0.8904, 1.0), (-0.9136, 0.0002728, 1.0), (-0.1253, 0.5531, 1.0), (0.9344, 0.01195, 1.0), (0.01208, 0.5841, 1.0), (0.2095, 0.6232, 1.0)], [], [(3, 51, 52, 4), (3, 4, 6, 5), (5, 6, 8, 7), (7, 8, 10, 9), (9, 10, 12, 11), (11, 12, 14, 13), (13, 14, 16, 15), (15, 16, 18, 17), (17, 18, 20, 19), (19, 20, 22, 21), (21, 22, 24, 23), (23, 24, 26, 25), (25, 26, 28, 27), (27, 28, 30, 29), (29, 30, 32, 31), (31, 32, 34, 33), (33, 34, 36, 35), (35, 36, 38, 37), (37, 38, 40, 39), (39, 40, 42, 41), (41, 42, 44, 43), (43, 44, 46, 45), (45, 46, 48, 47), (47, 48, 50, 49), (49, 50, 52, 51), (133, 37, 39, 41, 43, 45, 47, 49, 51, 53, 54, 55, 56, 0, 1, 2, 3, 5, 7, 9, 11, 13, 15, 17, 135, 139, 144, 147, 143, 142, 161, 152, 123, 129, 179, 124, 177, 171, 163, 157, 145, 126, 131, 169, 170, 130), (17, 19, 21, 23, 25, 27, 29, 31, 33, 35, 37, 133, 132, 138, 140, 125, 153, 154, 156, 155, 149, 136, 135), (159, 38, 36, 34, 32, 30, 28, 26, 24, 22, 20, 18, 127, 146, 158, 166, 173, 178, 180, 128, 134, 148), (127, 18, 16, 14, 12, 10, 8, 6, 4, 52, 50, 48, 46, 44, 42, 40, 38, 159, 164, 167, 174, 181, 122, 141, 151, 162, 168, 175, 182, 184, 185, 137, 150, 160, 165, 172, 176, 183, 121), (184, 57, 63, 185), (129, 64, 58, 179), (185, 63, 74, 137), (123, 76, 64, 129), (137, 74, 84, 150), (152, 85, 76, 123), (150, 84, 89, 160), (161, 90, 85, 152), (160, 89, 98, 165), (142, 99, 90, 161), (165, 98, 103, 172), (143, 104, 99, 142), (103, 108, 176, 172), (147, 109, 104, 143), (108, 111, 183, 176), (144, 105, 109, 147), (111, 113, 121, 183), (139, 107, 105, 144), (113, 115, 127, 121), (135, 136, 73, 107, 139), (115, 117, 146, 127), (149, 72, 73, 136), (117, 119, 158, 146), (155, 92, 72, 149), (119, 120, 166, 158), (156, 93, 92, 155), (120, 59, 173, 166), (154, 60, 93, 156), (59, 66, 178, 173), (153, 67, 60, 154), (66, 75, 180, 178), (125, 77, 67, 153), (75, 82, 128, 180), (140, 83, 77, 125), (82, 86, 134, 128), (138, 80, 83, 140), (86, 91, 148, 134), (132, 79, 80, 138), (91, 96, 159, 148), (133, 97, 79, 132), (159, 96, 101, 164), (130, 88, 97, 133), (164, 101, 106, 167), (170, 87, 88, 130), (167, 106, 110, 174), (169, 65, 87, 170), (174, 110, 112, 181), (131, 100, 65, 169), (181, 112, 114, 122), (126, 102, 100, 131), (122, 114, 116, 141), (145, 95, 102, 126), (141, 116, 118, 151), (157, 94, 95, 145), (151, 118, 61, 162), (163, 62, 94, 157), (162, 61, 68, 168), (171, 69, 62, 163), (168, 68, 70, 175), (177, 71, 69, 171), (175, 70, 78, 182), (124, 81, 71, 177), (182, 78, 57, 184), (179, 58, 81, 124)])
_uv = me_cylinder_002.uv_layers.new(name='UVMap')
_uv.uv.foreach_set('vector', [0.9062, 0.5, 0.1562, 0.5, 0.05045, 0.3833, 0.9062, 1.0, 0.9062, 0.5, 0.9062, 1.0, 0.875, 1.0, 0.875, 0.5, 0.875, 0.5, 0.875, 1.0, 0.8438, 1.0, 0.8438, 0.5, 0.8438, 0.5, 0.8438, 1.0, 0.8125, 1.0, 0.8125, 0.5, 0.8125, 0.5, 0.8125, 1.0, 0.7812, 1.0, 0.7812, 0.5, 0.7812, 0.5, 0.7812, 1.0, 0.75, 1.0, 0.75, 0.5, 0.75, 0.5, 0.75, 1.0, 0.7188, 1.0, 0.7188, 0.5, 0.7188, 0.5, 0.7188, 1.0, 0.6875, 1.0, 0.6875, 0.5, 0.6875, 0.5, 0.6875, 1.0, 0.6562, 1.0, 0.6562, 0.5, 0.6562, 0.5, 0.6562, 1.0, 0.625, 1.0, 0.625, 0.5, 0.625, 0.5, 0.625, 1.0, 0.5938, 1.0, 0.5938, 0.5, 0.5938, 0.5, 0.5938, 1.0, 0.5625, 1.0, 0.5625, 0.5, 0.5625, 0.5, 0.5625, 1.0, 0.5312, 1.0, 0.5312, 0.5, 0.5312, 0.5, 0.5312, 1.0, 0.5, 1.0, 0.5, 0.5, 0.5, 0.5, 0.5, 1.0, 0.4688, 1.0, 0.4688, 0.5, 0.4688, 0.5, 0.4688, 1.0, 0.4375, 1.0, 0.4375, 0.5, 0.4375, 0.5, 0.4375, 1.0, 0.4062, 1.0, 0.4062, 0.5, 0.4062, 0.5, 0.4062, 1.0, 0.375, 1.0, 0.375, 0.5, 0.375, 0.5, 0.375, 1.0, 0.3438, 1.0, 0.3438, 0.5, 0.3438, 0.5, 0.3438, 1.0, 0.3125, 1.0, 0.3125, 0.5, 0.3125, 0.5, 0.3125, 1.0, 0.2812, 1.0, 0.2812, 0.5, 0.2812, 0.5, 0.2812, 1.0, 0.25, 1.0, 0.25, 0.5, 0.25, 0.5, 0.25, 1.0, 0.2188, 1.0, 0.2188, 0.5, 0.2188, 0.5, 0.2188, 1.0, 0.1875, 1.0, 0.1875, 0.5, 0.1875, 0.5, 0.1875, 1.0, 0.1562, 1.0, 0.1562, 0.5, 0.5993, 0.09193, 0.5803, 0.08029, 0.5504, 0.1167, 0.5283, 0.1582, 0.5146, 0.2032, 0.51, 0.25, 0.5146, 0.2968, 0.5283, 0.3418, 0.5504, 0.3833, 0.5803, 0.4197, 0.6167, 0.4496, 0.6582, 0.4717, 0.7032, 0.4854, 0.75, 0.49, 0.7968, 0.4854, 0.8418, 0.4717, 0.8833, 0.4496, 0.9197, 0.4197, 0.9496, 0.3833, 0.9717, 0.3418, 0.9854, 0.2968, 0.99, 0.25, 0.9854, 0.2032, 0.9717, 0.1582, 0.9467, 0.1566, 0.9609, 0.1989, 0.9646, 0.2525, 0.9423, 0.3052, 0.9039, 0.3422, 0.8892, 0.3558, 0.8678, 0.3728, 0.8484, 0.3998, 0.8222, 0.4053, 0.7957, 0.3994, 0.752, 0.3908, 0.7214, 0.3838, 0.6888, 0.3788, 0.6535, 0.3716, 0.6214, 0.3642, 0.6073, 0.355, 0.5916, 0.3203, 0.585, 0.2903, 0.5744, 0.2553, 0.5622, 0.2085, 0.5609, 0.1643, 0.5768, 0.1225, 0.9717, 0.1582, 0.9496, 0.1167, 0.9197, 0.08029, 0.8833, 0.05045, 0.8418, 0.02827, 0.7968, 0.01461, 0.75, 0.01, 0.7032, 0.01461, 0.6582, 0.02827, 0.6167, 0.05045, 0.5803, 0.08029, 0.5993, 0.09193, 0.6266, 0.06674, 0.6732, 0.04581, 0.7049, 0.03858, 0.7501, 0.03788, 0.7867, 0.0389, 0.8249, 0.05193, 0.8682, 0.07213, 0.8997, 0.09447, 0.9272, 0.125, 0.9467, 0.1566, 0.9467, 0.1566, 0.0992, 0.09196, 0.08029, 0.08029, 0.1167, 0.05045, 0.1582, 0.02827, 0.2032, 0.01461, 0.25, 0.01, 0.2968, 0.01461, 0.3418, 0.02827, 0.3833, 0.05045, 0.4197, 0.08029, 0.4496, 0.1167, 0.4717, 0.1582, 0.4467, 0.1567, 0.4273, 0.125, 0.3997, 0.0945, 0.3682, 0.07217, 0.3249, 0.05198, 0.2867, 0.03895, 0.2501, 0.03793, 0.2049, 0.03861, 0.1732, 0.04583, 0.1266, 0.06675, 0.4467, 0.1567, 0.4717, 0.1582, 0.4854, 0.2032, 0.49, 0.25, 0.4854, 0.2968, 0.4717, 0.3418, 0.4496, 0.3833, 0.4197, 0.4197, 0.3833, 0.4496, 0.05045, 0.3833, 0.02827, 0.3418, 0.01461, 0.2968, 0.01, 0.25, 0.01461, 0.2032, 0.02827, 0.1582, 0.05045, 0.1167, 0.08029, 0.08029, 0.0992, 0.09196, 0.07671, 0.1225, 0.06075, 0.1644, 0.06177, 0.2086, 0.07298, 0.2555, 0.08245, 0.2908, 0.088, 0.3211, 0.1027, 0.3568, 0.1169, 0.3665, 0.1499, 0.374, 0.1866, 0.381, 0.2206, 0.3857, 0.2525, 0.3925, 0.2979, 0.4008, 0.3253, 0.4066, 0.3518, 0.4009, 0.3704, 0.3736, 0.3909, 0.3563, 0.4051, 0.3425, 0.4426, 0.3053, 0.4647, 0.2526, 0.461, 0.1989, 1.0, 0.618, 1.0, 0.618, 0.9688, 0.618, 0.9688, 0.618, 0.9688, 0.882, 0.9688, 0.882, 1.0, 0.882, 1.0, 0.882, 0.9688, 0.618, 0.9688, 0.618, 0.9375, 0.618, 0.9375, 0.618, 0.9375, 0.882, 0.9375, 0.882, 0.9688, 0.882, 0.9688, 0.882, 0.9375, 0.618, 0.9375, 0.618, 0.9062, 0.618, 0.9062, 0.618, 0.9062, 0.882, 0.9062, 0.882, 0.9375, 0.882, 0.9375, 0.882, 0.9062, 0.618, 0.9062, 0.618, 0.875, 0.618, 0.875, 0.618, 0.875, 0.882, 0.875, 0.882, 0.9062, 0.882, 0.9062, 0.882, 0.875, 0.618, 0.875, 0.618, 0.8438, 0.618, 0.8438, 0.618, 0.8438, 0.882, 0.8438, 0.882, 0.875, 0.882, 0.875, 0.882, 0.8438, 0.618, 0.8438, 0.618, 0.8125, 0.618, 0.8125, 0.618, 0.8125, 0.882, 0.8125, 0.882, 0.8438, 0.882, 0.8438, 0.882, 0.8125, 0.618, 0.7812, 0.618, 0.7812, 0.618, 0.8125, 0.618, 0.7812, 0.882, 0.7812, 0.882, 0.8125, 0.882, 0.8125, 0.882, 0.7812, 0.618, 0.75, 0.618, 0.75, 0.618, 0.7812, 0.618, 0.75, 0.882, 0.75, 0.882, 0.7812, 0.882, 0.7812, 0.882, 0.75, 0.618, 0.7188, 0.618, 0.7188, 0.618, 0.75, 0.618, 0.7188, 0.882, 0.7188, 0.882, 0.75, 0.882, 0.75, 0.882, 0.7188, 0.618, 0.6875, 0.618, 0.6875, 0.618, 0.7188, 0.618, 0.6875, 0.882, 0.6875, 0.882, 0.6875, 0.882, 0.7188, 0.882, 0.7188, 0.882, 0.6875, 0.618, 0.6562, 0.618, 0.6562, 0.618, 0.6875, 0.618, 0.6562, 0.882, 0.6562, 0.882, 0.6875, 0.882, 0.6875, 0.882, 0.6562, 0.618, 0.625, 0.618, 0.625, 0.618, 0.6562, 0.618, 0.625, 0.882, 0.625, 0.882, 0.6562, 0.882, 0.6562, 0.882, 0.625, 0.618, 0.5938, 0.618, 0.5938, 0.618, 0.625, 0.618, 0.5938, 0.882, 0.5938, 0.882, 0.625, 0.882, 0.625, 0.882, 0.5938, 0.618, 0.5625, 0.618, 0.5625, 0.618, 0.5938, 0.618, 0.5625, 0.882, 0.5625, 0.882, 0.5938, 0.882, 0.5938, 0.882, 0.5625, 0.618, 0.5312, 0.618, 0.5312, 0.618, 0.5625, 0.618, 0.5312, 0.882, 0.5312, 0.882, 0.5625, 0.882, 0.5625, 0.882, 0.5312, 0.618, 0.5, 0.618, 0.5, 0.618, 0.5312, 0.618, 0.5, 0.882, 0.5, 0.882, 0.5312, 0.882, 0.5312, 0.882, 0.5, 0.618, 0.4688, 0.618, 0.4688, 0.618, 0.5, 0.618, 0.4688, 0.882, 0.4688, 0.882, 0.5, 0.882, 0.5, 0.882, 0.4687, 0.618, 0.4375, 0.618, 0.4375, 0.618, 0.4687, 0.618, 0.4375, 0.882, 0.4375, 0.882, 0.4688, 0.882, 0.4688, 0.882, 0.4375, 0.618, 0.4062, 0.618, 0.4062, 0.618, 0.4375, 0.618, 0.4062, 0.882, 0.4062, 0.882, 0.4375, 0.882, 0.4375, 0.882, 0.4062, 0.618, 0.375, 0.618, 0.375, 0.618, 0.4062, 0.618, 0.375, 0.882, 0.375, 0.882, 0.4062, 0.882, 0.4062, 0.882, 0.375, 0.618, 0.375, 0.618, 0.3438, 0.618, 0.3438, 0.618, 0.3438, 0.882, 0.3438, 0.882, 0.375, 0.882, 0.375, 0.882, 0.3438, 0.618, 0.3438, 0.618, 0.3125, 0.618, 0.3125, 0.618, 0.3125, 0.882, 0.3125, 0.882, 0.3438, 0.882, 0.3438, 0.882, 0.3125, 0.618, 0.3125, 0.618, 0.2812, 0.618, 0.2812, 0.618, 0.2812, 0.882, 0.2812, 0.882, 0.3125, 0.882, 0.3125, 0.882, 0.2812, 0.618, 0.2812, 0.618, 0.25, 0.618, 0.25, 0.618, 0.25, 0.882, 0.25, 0.882, 0.2812, 0.882, 0.2812, 0.882, 0.25, 0.618, 0.25, 0.618, 0.2188, 0.618, 0.2188, 0.618, 0.2187, 0.882, 0.2187, 0.882, 0.25, 0.882, 0.25, 0.882, 0.2187, 0.618, 0.2187, 0.618, 0.1875, 0.618, 0.1875, 0.618, 0.1875, 0.882, 0.1875, 0.882, 0.2188, 0.882, 0.2188, 0.882, 0.1875, 0.618, 0.1875, 0.618, 0.1562, 0.618, 0.1562, 0.618, 0.1562, 0.882, 0.1562, 0.882, 0.1875, 0.882, 0.1875, 0.882, 0.1562, 0.618, 0.1562, 0.618, 0.125, 0.618, 0.125, 0.618, 0.125, 0.882, 0.125, 0.882, 0.1562, 0.882, 0.1562, 0.882, 0.125, 0.618, 0.125, 0.618, 0.09375, 0.618, 0.09375, 0.618, 0.09375, 0.882, 0.09375, 0.882, 0.125, 0.882, 0.125, 0.882, 0.09375, 0.618, 0.09375, 0.618, 0.0625, 0.618, 0.0625, 0.618, 0.0625, 0.882, 0.0625, 0.882, 0.09375, 0.882, 0.09375, 0.882, 0.0625, 0.618, 0.0625, 0.618, 0.03125, 0.618, 0.03125, 0.618, 0.03125, 0.882, 0.03125, 0.882, 0.0625, 0.882, 0.0625, 0.882, 0.03125, 0.618, 0.03125, 0.618, 0.0, 0.618, 0.0, 0.618, 0.0, 0.882, 0.0, 0.882, 0.03125, 0.882, 0.03125, 0.882])
me_cylinder_002.use_remesh_fix_poles = True
me_cylinder_002.use_remesh_preserve_attributes = False
me_cylinder_002.update()

# ---- objects
ob_light = bpy.data.objects.new('Light', light_light)
ob_camera = bpy.data.objects.new('Camera', cam_camera)
ob_empty = bpy.data.objects.new('Empty', None)
ob_cube = bpy.data.objects.new('Cube', me_cube_001)
ob_cylinder = bpy.data.objects.new('Cylinder', me_cylinder)
ob_cylinder_001 = bpy.data.objects.new('Cylinder.001', me_cylinder_001)
ob_cylinder_002 = bpy.data.objects.new('Cylinder.002', me_cylinder_002)

# ---- transforms, parenting, visibility, modifiers, constraints
ob_light.location = (4.076, 1.005, 5.904)
ob_light.rotation_euler = (0.6503, 0.05522, 1.866)
ob_light.lock_rotations_4d = False
ob_light.empty_display_type = 'ARROWS'
ob_light.color = (0.0, 0.0, 0.0, 0.0)
ob_light.lineart.crease_threshold = 0.0
ob_camera.location = (7.359, -6.926, 4.958)
ob_camera.rotation_euler = (1.109, 0.0, 0.8149)
ob_camera.lock_rotations_4d = False
ob_camera.empty_display_type = 'ARROWS'
ob_camera.color = (0.0, 0.0, 0.0, 0.0)
ob_camera.display_type = 'WIRE'
ob_camera.lineart.crease_threshold = 0.0
ob_empty.location = (0.0, 0.0, 0.0)
ob_empty.empty_display_type = 'IMAGE'
ob_empty.empty_display_size = 5.0
ob_empty.use_empty_image_alpha = True
ob_empty.color = (1.0, 1.0, 1.0, 0.4404)
ob_cube.location = (-1.818, -0.6062, 0.0)
ob_cube.scale = (0.475, 0.5259, 0.1335)
_m = ob_cube.modifiers.new('Boolean', 'BOOLEAN')
_m.operation = 'INTERSECT'
ob_cylinder.location = (1.399, 0.904, 0.0)
ob_cylinder.rotation_euler = (-0.0, 1.571, 0.0)
ob_cylinder.scale = (0.1329, 0.1329, 1.015)
_m = ob_cylinder.modifiers.new('Boolean', 'BOOLEAN')
_m.object = ob_cube
ob_cylinder_001.location = (-0.2216, 0.7064, 2.025e-16)
ob_cylinder_001.rotation_euler = (-0.0, -1.571, 0.0)
ob_cylinder_001.scale = (0.3882, 0.3882, 0.3882)
ob_cylinder_002.location = (-0.5665, -0.1456, 0.0)
ob_cylinder_002.scale = (0.3051, 0.3051, -0.1341)

# ---- collection membership
col_collection.objects.link(ob_light)
col_collection.objects.link(ob_camera)
col_collection.objects.link(ob_empty)
col_collection.objects.link(ob_cube)
col_collection.objects.link(ob_cylinder)
col_collection.objects.link(ob_cylinder_001)
col_collection.objects.link(ob_cylinder_002)

# ---- scene / render settings (as saved in the file)
scene.camera = ob_camera
scene.frame_start = 1; scene.frame_end = 250; scene.frame_set(1)
scene.render.engine = 'BLENDER_EEVEE_NEXT'
scene.cycles.sampling_pattern = 'TABULATED_SOBOL'
scene.cycles.use_light_tree = False
scene.view_settings.view_transform = 'Filmic'
bpy.context.view_layer.update()
